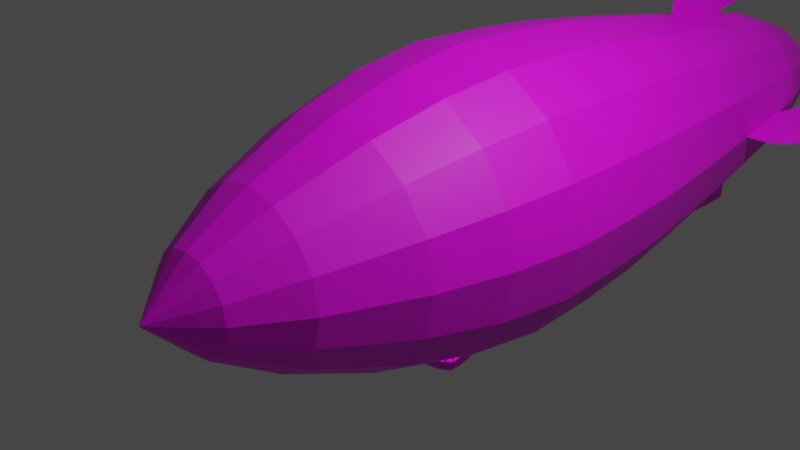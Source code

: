 # Source: blimp.blend  (saved by Blender 2.83.19; exported with 4.5.12 LTS)
import bpy
from mathutils import Matrix  # noqa: F401  (used for matrix-valued properties, if any)

bpy.ops.wm.read_factory_settings(use_empty=True)
scene = bpy.context.scene
scene.name = 'Scene'

# ---- collections
col_collection = bpy.data.collections.new('Collection'); scene.collection.children.link(col_collection)

# ---- images (referenced by path relative to the original .blend; pixels are not part of the script)
import os
ASSET_DIR = os.environ.get("B2B_ASSET_DIR", "")  # directory of the original .blend (textures are referenced by path, not embedded)
HERE = os.path.dirname(os.path.abspath(__file__))  # packed textures are extracted next to this script under _unpacked/

def load_image(name, relpath, width, height, colorspace="sRGB"):
    """Load a texture the original file referenced (path relative to the .blend, or extracted next to this script)."""
    p = next((c for c in (os.path.join(HERE, relpath), os.path.join(ASSET_DIR, relpath)) if relpath and os.path.exists(c)), "")
    if p:
        img = bpy.data.images.load(p, check_existing=True)
        img.name = name
    else:  # same state as the original file: an image datablock whose file is absent (Cycles renders it pink)
        img = bpy.data.images.new(name, width, height)
        img.source = "FILE"
        img.filepath = "//" + (relpath or name)
    img.colorspace_settings.name = colorspace
    return img
img_voxels_png = load_image('Voxels.png', 'Voxels.png', 1024, 1024, 'sRGB')

# ---- materials (node trees are filled in below, after node groups)
mat_flat = bpy.data.materials.new('flat')
mat_flat.use_transparent_shadow = False
mat_emissive = bpy.data.materials.new('emissive')
mat_emissive.use_transparent_shadow = False

# ---- node groups
ng_auto_smooth = bpy.data.node_groups.new('Auto Smooth', 'GeometryNodeTree')
_s = ng_auto_smooth.interface.new_socket(name='Geometry', in_out='OUTPUT', socket_type='NodeSocketGeometry')
_s = ng_auto_smooth.interface.new_socket(name='Geometry', in_out='INPUT', socket_type='NodeSocketGeometry')
_s = ng_auto_smooth.interface.new_socket(name='Angle', in_out='INPUT', socket_type='NodeSocketFloat')
_s.subtype = 'ANGLE'
_s.min_value = 0.0
_s.max_value = 3.142
ng_auto_smooth.is_modifier = True
_N = ng_auto_smooth.nodes; _L = ng_auto_smooth.links
n0 = _N.new('NodeGroupOutput'); n0.name = 'Group Output'; n0.location = (480, -100)
n1 = _N.new('NodeGroupInput'); n1.name = 'Group Input'; n1.location = (-420, -300)
n2 = _N.new('NodeGroupInput'); n2.name = 'Group Input.001'; n2.location = (-60, -100)
n3 = _N.new('GeometryNodeSetShadeSmooth'); n3.name = 'Set Shade Smooth'; n3.location = (120, -100)
n3.domain = 'EDGE'
n4 = _N.new('GeometryNodeSetShadeSmooth'); n4.name = 'Set Shade Smooth.001'; n4.location = (300, -100)
n5 = _N.new('GeometryNodeInputMeshEdgeAngle'); n5.name = 'Edge Angle'; n5.location = (-420, -220)
n6 = _N.new('GeometryNodeInputEdgeSmooth'); n6.name = 'Is Edge Smooth'; n6.location = (-60, -160)
n7 = _N.new('GeometryNodeInputShadeSmooth'); n7.name = 'Is Face Smooth'; n7.location = (-240, -340)
n8 = _N.new('FunctionNodeBooleanMath'); n8.name = 'Boolean Math'; n8.location = (-60, -220)
n9 = _N.new('FunctionNodeCompare'); n9.name = 'Compare'; n9.location = (-240, -180)
n9.operation = 'LESS_EQUAL'
_L.new(n5.outputs[0], n9.inputs[0])
_L.new(n4.outputs[0], n0.inputs[0])
_L.new(n1.outputs[1], n9.inputs[1])
_L.new(n9.outputs[0], n8.inputs[0])
_L.new(n7.outputs[0], n8.inputs[1])
_L.new(n2.outputs[0], n3.inputs[0])
_L.new(n6.outputs[0], n3.inputs[1])
_L.new(n3.outputs[0], n4.inputs[0])
_L.new(n8.outputs[0], n3.inputs[2])
n0.is_active_output = True

# ---- material node trees
mat_flat.use_nodes = True; mat_flat.node_tree.nodes.clear()
_N = mat_flat.node_tree.nodes; _L = mat_flat.node_tree.links
n0 = _N.new('ShaderNodeBsdfPrincipled'); n0.name = 'Principled BSDF'; n0.location = (10, 300)
n0.distribution = 'GGX'
n0.subsurface_method = 'BURLEY'
n0.inputs[3].default_value = 1.45
n0.inputs[27].default_value = (0.0, 0.0, 0.0, 1.0)
n0.inputs[28].default_value = 1.0
n1 = _N.new('ShaderNodeOutputMaterial'); n1.name = 'Material Output'; n1.location = (300, 300)
n2 = _N.new('ShaderNodeTexImage'); n2.name = 'Image Texture'; n2.location = (-416, 215)
n2.image = img_voxels_png
_L.new(n0.outputs[0], n1.inputs[0])
_L.new(n2.outputs[0], n0.inputs[0])
n1.is_active_output = True
mat_emissive.use_nodes = True; mat_emissive.node_tree.nodes.clear()
_N = mat_emissive.node_tree.nodes; _L = mat_emissive.node_tree.links
n0 = _N.new('ShaderNodeOutputMaterial'); n0.name = 'Material Output'; n0.location = (300, 300)
n1 = _N.new('ShaderNodeBsdfPrincipled'); n1.name = 'Principled BSDF'; n1.location = (10, 300)
n1.distribution = 'GGX'
n1.subsurface_method = 'BURLEY'
n1.inputs[3].default_value = 1.45
n1.inputs[28].default_value = 1.0
n2 = _N.new('ShaderNodeTexImage'); n2.name = 'Image Texture'; n2.location = (-502, 205)
n2.image = img_voxels_png
_L.new(n1.outputs[0], n0.inputs[0])
_L.new(n2.outputs[0], n1.inputs[0])
_L.new(n2.outputs[0], n1.inputs[27])
n0.is_active_output = True

# ---- world
world_world = bpy.data.worlds.new('World'); scene.world = world_world
world_world.use_nodes = True; world_world.node_tree.nodes.clear()
_N = world_world.node_tree.nodes; _L = world_world.node_tree.links
n0 = _N.new('ShaderNodeOutputWorld'); n0.name = 'World Output'; n0.location = (300, 300)
n1 = _N.new('ShaderNodeBackground'); n1.name = 'Background'; n1.location = (10, 300)
n1.inputs[0].default_value = (0.05088, 0.05088, 0.05088, 1.0)
_L.new(n1.outputs[0], n0.inputs[0])
n0.is_active_output = True
world_world.color = (0.05088, 0.05088, 0.05088)
world_world.use_sun_shadow = False
world_world.sun_shadow_jitter_overblur = 0.0

# ---- cameras
cam_camera = bpy.data.cameras.new('Camera')
cam_camera.clip_end = 100.0
cam_camera.ortho_scale = 7.314

# ---- lights
light_light = bpy.data.lights.new('Light', 'POINT')
light_light.transmission_factor = 0.0
light_light.energy = 1000.0
light_light.shadow_soft_size = 0.1
light_light.shadow_maximum_resolution = 0.006
light_light.use_absolute_resolution = True

# ---- meshes
me_cylinder_002 = bpy.data.meshes.new('Cylinder.002')
me_cylinder_002.from_pydata([(-1.407e-08, 7.532, 2.452e-07), (1.091e-08, -3.028, -1.076e-08), (-1.435, 2.535, 0.5945), (4.938e-08, -2.5, 0.5289), (-1.286, 4.257, 2.867e-07), (0.2024, -2.5, 0.4886), (0.458, 6.974, 0.458), (0.374, -2.5, 0.374), (-1.413, 3.488, 2.818e-07), (0.4886, -2.5, 0.2024), (-1.553, 2.535, 2.773e-07), (0.5289, -2.5, -1.744e-07), (-0.4922, 4.257, -1.188), (0.4886, -2.5, -0.2024), (0.458, 6.974, -0.458), (0.374, -2.5, -0.374), (0.2479, 6.974, -0.5984), (0.2024, -2.5, -0.4886), (-0.5408, 3.488, -1.306), (1.292e-07, -2.5, -0.5289), (-0.2479, 6.974, -0.5984), (-0.2024, -2.5, -0.4886), (-0.5945, 2.535, -1.435), (-0.374, -2.5, -0.374), (0.4922, 4.257, -1.188), (-0.4886, -2.5, -0.2024), (-0.6477, 6.974, 2.901e-07), (-0.5289, -2.5, -4.827e-08), (-0.5984, 6.974, 0.2479), (-0.4886, -2.5, 0.2024), (-0.458, 6.974, 0.458), (-0.374, -2.5, 0.374), (0.5408, 3.488, -1.306), (-0.2024, -2.5, 0.4886), (-4.533e-08, 1.667, 1.626), (-5.006e-08, 0.8333, 1.659), (-4.252e-08, 0.0, 1.555), (-2.553e-08, -0.8333, 1.334), (9.999e-09, -1.821, 0.9369), (0.3585, -1.821, 0.8656), (0.5106, -0.8333, 1.233), (0.5952, 0.0, 1.437), (0.635, 0.8333, 1.533), (0.6224, 1.667, 1.502), (0.6625, -1.821, 0.6625), (0.9434, -0.8333, 0.9434), (1.1, 0.0, 1.1), (1.173, 0.8333, 1.173), (1.15, 1.667, 1.15), (0.8656, -1.821, 0.3585), (1.233, -0.8333, 0.5106), (1.437, 0.0, 0.5952), (1.533, 0.8333, 0.635), (1.502, 1.667, 0.6224), (0.9369, -1.821, -2.048e-07), (1.334, -0.8333, -2.138e-07), (1.555, 0.0, -2.011e-07), (1.659, 0.8333, -1.682e-07), (1.626, 1.667, -1.229e-07), (0.8656, -1.821, -0.3585), (1.233, -0.8333, -0.5106), (1.437, 0.0, -0.5952), (1.533, 0.8333, -0.635), (1.502, 1.667, -0.6224), (0.6625, -1.821, -0.6625), (0.9434, -0.8333, -0.9434), (1.1, 0.0, -1.1), (1.173, 0.8333, -1.173), (1.15, 1.667, -1.15), (0.3585, -1.821, -0.8656), (0.5106, -0.8333, -1.233), (0.5952, 0.0, -1.437), (0.635, 0.8333, -1.533), (0.6224, 1.667, -1.502), (1.515e-07, -1.821, -0.9369), (1.759e-07, -0.8333, -1.334), (1.923e-07, 0.0, -1.555), (2.005e-07, 0.8333, -1.659), (2.002e-07, 1.667, -1.626), (-0.3585, -1.821, -0.8656), (-0.5106, -0.8333, -1.233), (-0.5952, 0.0, -1.437), (-0.635, 0.8333, -1.533), (-0.6224, 1.667, -1.502), (-0.6625, -1.821, -0.6625), (-0.9434, -0.8333, -0.9434), (-1.1, 0.0, -1.1), (-1.173, 0.8333, -1.173), (-1.15, 1.667, -1.15), (-0.8656, -1.821, -0.3585), (-1.233, -0.8333, -0.5106), (-1.437, 0.0, -0.5952), (-1.533, 0.8333, -0.635), (-1.502, 1.667, -0.6224), (-0.9369, -1.821, 1.858e-08), (-1.334, -0.8333, 1.043e-07), (-1.555, 0.0, 1.697e-07), (-1.659, 0.8333, 2.274e-07), (-1.626, 1.667, 2.648e-07), (-0.8656, -1.821, 0.3585), (-1.233, -0.8333, 0.5106), (-1.437, 0.0, 0.5952), (-1.533, 0.8333, 0.635), (-1.502, 1.667, 0.6224), (-0.6625, -1.821, 0.6625), (-0.9434, -0.8333, 0.9434), (-1.1, 0.0, 1.1), (-1.173, 0.8333, 1.173), (-1.15, 1.667, 1.15), (-0.3585, -1.821, 0.8656), (-0.5106, -0.8333, 1.233), (-0.5952, 0.0, 1.437), (-0.635, 0.8333, 1.533), (-0.6224, 1.667, 1.502), (-6.534e-08, 6.974, 0.6477), (0.2479, 6.974, 0.5984), (0.5945, 2.535, -1.435), (0.5984, 6.974, 0.2479), (0.6477, 6.974, 1.356e-07), (0.5984, 6.974, -0.2479), (0.9095, 4.257, -0.9095), (0.9992, 3.488, -0.9992), (3.246e-08, 6.974, -0.6477), (1.098, 2.535, -1.098), (-0.458, 6.974, -0.458), (-0.5984, 6.974, -0.2479), (0.9095, 4.257, 0.9095), (0.9992, 3.488, 0.9992), (1.098, 2.535, 1.098), (-0.2479, 6.974, 0.5984), (-1.306, 3.488, 0.5408), (-1.188, 4.257, 0.4922), (-1.098, 2.535, 1.098), (-0.9992, 3.488, 0.9992), (-0.9095, 4.257, 0.9095), (0.5945, 2.535, 1.435), (0.5408, 3.488, 1.306), (0.4922, 4.257, 1.188), (1.435, 2.535, 0.5945), (1.306, 3.488, 0.5408), (1.188, 4.257, 0.4922), (1.553, 2.535, -9.311e-08), (1.413, 3.488, -5.514e-08), (1.286, 4.257, -1.998e-08), (1.435, 2.535, -0.5945), (1.306, 3.488, -0.5408), (1.188, 4.257, -0.4922), (1.854e-07, 2.535, -1.553), (1.612e-07, 3.488, -1.413), (1.39e-07, 4.257, -1.286), (-1.098, 2.535, -1.098), (-0.9992, 3.488, -0.9992), (-0.9095, 4.257, -0.9095), (-1.435, 2.535, -0.5945), (-1.306, 3.488, -0.5408), (-1.188, 4.257, -0.4922), (-0.5945, 2.535, 1.435), (-0.5408, 3.488, 1.306), (-0.4922, 4.257, 1.188), (-5.519e-08, 4.257, 1.286), (-5.219e-08, 3.488, 1.413), (-4.913e-08, 2.535, 1.553), (0.6761, 6.1, 0.6761), (-6.574e-08, 6.1, 0.9561), (0.6761, 6.1, -0.6761), (0.3659, 6.1, -0.8833), (-0.3659, 6.1, -0.8833), (-0.9561, 6.1, 2.969e-07), (-0.8833, 6.1, 0.3659), (-0.6761, 6.1, 0.6761), (0.3659, 6.1, 0.8833), (0.8833, 6.1, 0.3659), (0.9561, 6.1, 6.891e-08), (0.8833, 6.1, -0.3659), (7.863e-08, 6.1, -0.9561), (-0.6761, 6.1, -0.6761), (-0.8833, 6.1, -0.3659), (-0.3659, 6.1, 0.8833), (-6.046e-08, 5.179, 1.121), (0.7928, 5.179, 0.7928), (0.7928, 5.179, -0.7928), (0.4291, 5.179, -1.036), (-0.4291, 5.179, -1.036), (-1.121, 5.179, 2.918e-07), (-1.036, 5.179, 0.4291), (-0.7928, 5.179, 0.7928), (0.4291, 5.179, 1.036), (1.036, 5.179, 0.4291), (1.121, 5.179, 2.447e-08), (1.036, 5.179, -0.4291), (1.088e-07, 5.179, -1.121), (-0.7928, 5.179, -0.7928), (-1.036, 5.179, -0.4291), (-0.4291, 5.179, 1.036)], [], [(0, 114, 115), (1, 5, 3), (38, 3, 5, 39), (0, 115, 6), (1, 7, 5), (39, 5, 7, 44), (0, 6, 117), (1, 9, 7), (44, 7, 9, 49), (0, 117, 118), (1, 11, 9), (49, 9, 11, 54), (0, 118, 119), (1, 13, 11), (54, 11, 13, 59), (0, 119, 14), (1, 15, 13), (59, 13, 15, 64), (0, 14, 16), (1, 17, 15), (64, 15, 17, 69), (0, 16, 122), (1, 19, 17), (69, 17, 19, 74), (0, 122, 20), (1, 21, 19), (74, 19, 21, 79), (0, 20, 124), (1, 23, 21), (79, 21, 23, 84), (0, 124, 125), (1, 25, 23), (84, 23, 25, 89), (0, 125, 26), (1, 27, 25), (89, 25, 27, 94), (0, 26, 28), (1, 29, 27), (94, 27, 29, 99), (0, 28, 30), (1, 31, 29), (99, 29, 31, 104), (0, 30, 129), (1, 33, 31), (104, 31, 33, 109), (0, 129, 114), (1, 3, 33), (109, 33, 3, 38), (156, 113, 34, 161), (113, 112, 35, 34), (112, 111, 36, 35), (111, 110, 37, 36), (110, 109, 38, 37), (132, 108, 113, 156), (108, 107, 112, 113), (107, 106, 111, 112), (106, 105, 110, 111), (105, 104, 109, 110), (2, 103, 108, 132), (103, 102, 107, 108), (102, 101, 106, 107), (101, 100, 105, 106), (100, 99, 104, 105), (10, 98, 103, 2), (98, 97, 102, 103), (97, 96, 101, 102), (96, 95, 100, 101), (95, 94, 99, 100), (153, 93, 98, 10), (93, 92, 97, 98), (92, 91, 96, 97), (91, 90, 95, 96), (90, 89, 94, 95), (150, 88, 93, 153), (88, 87, 92, 93), (87, 86, 91, 92), (86, 85, 90, 91), (85, 84, 89, 90), (22, 83, 88, 150), (83, 82, 87, 88), (82, 81, 86, 87), (81, 80, 85, 86), (80, 79, 84, 85), (147, 78, 83, 22), (78, 77, 82, 83), (77, 76, 81, 82), (76, 75, 80, 81), (75, 74, 79, 80), (116, 73, 78, 147), (73, 72, 77, 78), (72, 71, 76, 77), (71, 70, 75, 76), (70, 69, 74, 75), (123, 68, 73, 116), (68, 67, 72, 73), (67, 66, 71, 72), (66, 65, 70, 71), (65, 64, 69, 70), (144, 63, 68, 123), (63, 62, 67, 68), (62, 61, 66, 67), (61, 60, 65, 66), (60, 59, 64, 65), (141, 58, 63, 144), (58, 57, 62, 63), (57, 56, 61, 62), (56, 55, 60, 61), (55, 54, 59, 60), (138, 53, 58, 141), (53, 52, 57, 58), (52, 51, 56, 57), (51, 50, 55, 56), (50, 49, 54, 55), (128, 48, 53, 138), (48, 47, 52, 53), (47, 46, 51, 52), (46, 45, 50, 51), (45, 44, 49, 50), (135, 43, 48, 128), (43, 42, 47, 48), (42, 41, 46, 47), (41, 40, 45, 46), (40, 39, 44, 45), (161, 34, 43, 135), (34, 35, 42, 43), (35, 36, 41, 42), (36, 37, 40, 41), (37, 38, 39, 40), (189, 146, 120, 180), (142, 141, 144, 145), (143, 142, 145, 146), (188, 143, 146, 189), (139, 138, 141, 142), (140, 139, 142, 143), (187, 140, 143, 188), (127, 128, 138, 139), (126, 127, 139, 140), (179, 126, 140, 187), (136, 135, 128, 127), (137, 136, 127, 126), (186, 137, 126, 179), (160, 161, 135, 136), (159, 160, 136, 137), (178, 159, 137, 186), (146, 145, 121, 120), (145, 144, 123, 121), (180, 120, 24, 181), (120, 121, 32, 24), (121, 123, 116, 32), (181, 24, 149, 190), (24, 32, 148, 149), (32, 116, 147, 148), (190, 149, 12, 182), (149, 148, 18, 12), (148, 147, 22, 18), (182, 12, 152, 191), (12, 18, 151, 152), (18, 22, 150, 151), (191, 152, 155, 192), (152, 151, 154, 155), (151, 150, 153, 154), (192, 155, 4, 183), (155, 154, 8, 4), (154, 153, 10, 8), (183, 4, 131, 184), (4, 8, 130, 131), (8, 10, 2, 130), (184, 131, 134, 185), (131, 130, 133, 134), (130, 2, 132, 133), (185, 134, 158, 193), (134, 133, 157, 158), (133, 132, 156, 157), (193, 158, 159, 178), (158, 157, 160, 159), (157, 156, 161, 160), (129, 177, 163, 114), (30, 169, 177, 129), (28, 168, 169, 30), (26, 167, 168, 28), (125, 176, 167, 26), (124, 175, 176, 125), (20, 166, 175, 124), (122, 174, 166, 20), (16, 165, 174, 122), (14, 164, 165, 16), (114, 163, 170, 115), (115, 170, 162, 6), (6, 162, 171, 117), (117, 171, 172, 118), (118, 172, 173, 119), (119, 173, 164, 14), (177, 193, 178, 163), (169, 185, 193, 177), (168, 184, 185, 169), (167, 183, 184, 168), (176, 192, 183, 167), (175, 191, 192, 176), (166, 182, 191, 175), (174, 190, 182, 166), (165, 181, 190, 174), (164, 180, 181, 165), (163, 178, 186, 170), (170, 186, 179, 162), (162, 179, 187, 171), (171, 187, 188, 172), (172, 188, 189, 173), (173, 189, 180, 164)])
_uv = me_cylinder_002.uv_layers.new(name='UVMap')
_uv.uv.foreach_set('vector', [0.342, 0.4407, 0.342, 0.4407, 0.342, 0.4407, 0.342, 0.4407, 0.342, 0.4407, 0.342, 0.4407, 0.342, 0.4407, 0.342, 0.4407, 0.342, 0.4407, 0.342, 0.4407, 0.342, 0.4407, 0.342, 0.4407, 0.342, 0.4407, 0.342, 0.4407, 0.342, 0.4407, 0.342, 0.4407, 0.342, 0.4407, 0.342, 0.4407, 0.342, 0.4407, 0.342, 0.4407, 0.342, 0.4407, 0.342, 0.4407, 0.342, 0.4407, 0.342, 0.4407, 0.342, 0.4407, 0.342, 0.4407, 0.342, 0.4407, 0.342, 0.4407, 0.342, 0.4407, 0.342, 0.4407, 0.342, 0.4407, 0.342, 0.4407, 0.342, 0.4407, 0.342, 0.4407, 0.342, 0.4407, 0.342, 0.4407, 0.342, 0.4407, 0.342, 0.4407, 0.342, 0.4407, 0.342, 0.4407, 0.342, 0.4407, 0.342, 0.4407, 0.342, 0.4407, 0.342, 0.4407, 0.342, 0.4407, 0.342, 0.4407, 0.342, 0.4407, 0.342, 0.4407, 0.342, 0.4407, 0.342, 0.4407, 0.342, 0.4407, 0.342, 0.4407, 0.342, 0.4407, 0.342, 0.4407, 0.342, 0.4407, 0.342, 0.4407, 0.342, 0.4407, 0.342, 0.4407, 0.342, 0.4407, 0.342, 0.4407, 0.342, 0.4407, 0.342, 0.4407, 0.342, 0.4407, 0.342, 0.4407, 0.342, 0.4407, 0.342, 0.4407, 0.342, 0.4407, 0.342, 0.4407, 0.342, 0.4407, 0.342, 0.4407, 0.342, 0.4407, 0.342, 0.4407, 0.342, 0.4407, 0.342, 0.4407, 0.342, 0.4407, 0.342, 0.4407, 0.342, 0.4407, 0.342, 0.4407, 0.342, 0.4407, 0.342, 0.4407, 0.342, 0.4407, 0.342, 0.4407, 0.342, 0.4407, 0.342, 0.4407, 0.342, 0.4407, 0.342, 0.4407, 0.342, 0.4407, 0.342, 0.4407, 0.342, 0.4407, 0.342, 0.4407, 0.342, 0.4407, 0.342, 0.4407, 0.342, 0.4407, 0.342, 0.4407, 0.342, 0.4407, 0.342, 0.4407, 0.342, 0.4407, 0.342, 0.4407, 0.342, 0.4407, 0.342, 0.4407, 0.342, 0.4407, 0.342, 0.4407, 0.342, 0.4407, 0.342, 0.4407, 0.342, 0.4407, 0.342, 0.4407, 0.342, 0.4407, 0.342, 0.4407, 0.342, 0.4407, 0.342, 0.4407, 0.342, 0.4407, 0.342, 0.4407, 0.342, 0.4407, 0.342, 0.4407, 0.342, 0.4407, 0.342, 0.4407, 0.342, 0.4407, 0.342, 0.4407, 0.342, 0.4407, 0.342, 0.4407, 0.342, 0.4407, 0.342, 0.4407, 0.342, 0.4407, 0.342, 0.4407, 0.342, 0.4407, 0.342, 0.4407, 0.342, 0.4407, 0.342, 0.4407, 0.342, 0.4407, 0.342, 0.4407, 0.342, 0.4407, 0.342, 0.4407, 0.342, 0.4407, 0.342, 0.4407, 0.342, 0.4407, 0.342, 0.4407, 0.342, 0.4407, 0.342, 0.4407, 0.342, 0.4407, 0.342, 0.4407, 0.342, 0.4407, 0.342, 0.4407, 0.342, 0.4407, 0.342, 0.4407, 0.342, 0.4407, 0.342, 0.4407, 0.342, 0.4407, 0.342, 0.4407, 0.342, 0.4407, 0.342, 0.4407, 0.342, 0.4407, 0.342, 0.4407, 0.342, 0.4407, 0.342, 0.4407, 0.342, 0.4407, 0.342, 0.4407, 0.342, 0.4407, 0.342, 0.4407, 0.342, 0.4407, 0.342, 0.4407, 0.342, 0.4407, 0.342, 0.4407, 0.342, 0.4407, 0.342, 0.4407, 0.342, 0.4407, 0.342, 0.4407, 0.342, 0.4407, 0.342, 0.4407, 0.342, 0.4407, 0.342, 0.4407, 0.342, 0.4407, 0.342, 0.4407, 0.342, 0.4407, 0.342, 0.4407, 0.342, 0.4407, 0.342, 0.4407, 0.342, 0.4407, 0.342, 0.4407, 0.342, 0.4407, 0.342, 0.4407, 0.342, 0.4407, 0.342, 0.4407, 0.342, 0.4407, 0.342, 0.4407, 0.342, 0.4407, 0.342, 0.4407, 0.342, 0.4407, 0.342, 0.4407, 0.342, 0.4407, 0.342, 0.4407, 0.342, 0.4407, 0.342, 0.4407, 0.342, 0.4407, 0.342, 0.4407, 0.342, 0.4407, 0.342, 0.4407, 0.342, 0.4407, 0.342, 0.4407, 0.342, 0.4407, 0.342, 0.4407, 0.342, 0.4407, 0.342, 0.4407, 0.342, 0.4407, 0.342, 0.4407, 0.342, 0.4407, 0.342, 0.4407, 0.342, 0.4407, 0.342, 0.4407, 0.342, 0.4407, 0.342, 0.4407, 0.342, 0.4407, 0.342, 0.4407, 0.342, 0.4407, 0.342, 0.4407, 0.342, 0.4407, 0.342, 0.4407, 0.342, 0.4407, 0.342, 0.4407, 0.342, 0.4407, 0.342, 0.4407, 0.342, 0.4407, 0.342, 0.4407, 0.342, 0.4407, 0.342, 0.4407, 0.342, 0.4407, 0.342, 0.4407, 0.342, 0.4407, 0.342, 0.4407, 0.342, 0.4407, 0.342, 0.4407, 0.342, 0.4407, 0.342, 0.4407, 0.342, 0.4407, 0.342, 0.4407, 0.342, 0.4407, 0.342, 0.4407, 0.342, 0.4407, 0.342, 0.4407, 0.342, 0.4407, 0.342, 0.4407, 0.342, 0.4407, 0.342, 0.4407, 0.342, 0.4407, 0.342, 0.4407, 0.342, 0.4407, 0.342, 0.4407, 0.342, 0.4407, 0.342, 0.4407, 0.342, 0.4407, 0.342, 0.4407, 0.342, 0.4407, 0.342, 0.4407, 0.342, 0.4407, 0.342, 0.4407, 0.342, 0.4407, 0.342, 0.4407, 0.342, 0.4407, 0.342, 0.4407, 0.342, 0.4407, 0.342, 0.4407, 0.342, 0.4407, 0.342, 0.4407, 0.342, 0.4407, 0.342, 0.4407, 0.342, 0.4407, 0.342, 0.4407, 0.342, 0.4407, 0.342, 0.4407, 0.342, 0.4407, 0.342, 0.4407, 0.342, 0.4407, 0.342, 0.4407, 0.342, 0.4407, 0.342, 0.4407, 0.342, 0.4407, 0.342, 0.4407, 0.342, 0.4407, 0.342, 0.4407, 0.342, 0.4407, 0.342, 0.4407, 0.342, 0.4407, 0.342, 0.4407, 0.342, 0.4407, 0.342, 0.4407, 0.342, 0.4407, 0.342, 0.4407, 0.342, 0.4407, 0.342, 0.4407, 0.342, 0.4407, 0.342, 0.4407, 0.342, 0.4407, 0.342, 0.4407, 0.342, 0.4407, 0.342, 0.4407, 0.342, 0.4407, 0.342, 0.4407, 0.342, 0.4407, 0.342, 0.4407, 0.342, 0.4407, 0.342, 0.4407, 0.342, 0.4407, 0.342, 0.4407, 0.342, 0.4407, 0.342, 0.4407, 0.342, 0.4407, 0.342, 0.4407, 0.342, 0.4407, 0.342, 0.4407, 0.342, 0.4407, 0.342, 0.4407, 0.342, 0.4407, 0.342, 0.4407, 0.342, 0.4407, 0.342, 0.4407, 0.342, 0.4407, 0.342, 0.4407, 0.342, 0.4407, 0.342, 0.4407, 0.342, 0.4407, 0.342, 0.4407, 0.342, 0.4407, 0.342, 0.4407, 0.342, 0.4407, 0.342, 0.4407, 0.342, 0.4407, 0.342, 0.4407, 0.342, 0.4407, 0.342, 0.4407, 0.342, 0.4407, 0.342, 0.4407, 0.342, 0.4407, 0.342, 0.4407, 0.342, 0.4407, 0.342, 0.4407, 0.342, 0.4407, 0.342, 0.4407, 0.342, 0.4407, 0.342, 0.4407, 0.342, 0.4407, 0.342, 0.4407, 0.342, 0.4407, 0.342, 0.4407, 0.342, 0.4407, 0.342, 0.4407, 0.342, 0.4407, 0.342, 0.4407, 0.342, 0.4407, 0.342, 0.4407, 0.342, 0.4407, 0.342, 0.4407, 0.342, 0.4407, 0.342, 0.4407, 0.342, 0.4407, 0.342, 0.4407, 0.342, 0.4407, 0.342, 0.4407, 0.342, 0.4407, 0.342, 0.4407, 0.342, 0.4407, 0.342, 0.4407, 0.342, 0.4407, 0.342, 0.4407, 0.342, 0.4407, 0.342, 0.4407, 0.342, 0.4407, 0.342, 0.4407, 0.342, 0.4407, 0.342, 0.4407, 0.342, 0.4407, 0.342, 0.4407, 0.342, 0.4407, 0.342, 0.4407, 0.342, 0.4407, 0.342, 0.4407, 0.342, 0.4407, 0.342, 0.4407, 0.342, 0.4407, 0.342, 0.4407, 0.342, 0.4407, 0.342, 0.4407, 0.342, 0.4407, 0.342, 0.4407, 0.342, 0.4407, 0.342, 0.4407, 0.342, 0.4407, 0.342, 0.4407, 0.342, 0.4407, 0.342, 0.4407, 0.342, 0.4407, 0.342, 0.4407, 0.342, 0.4407, 0.342, 0.4407, 0.342, 0.4407, 0.342, 0.4407, 0.342, 0.4407, 0.342, 0.4407, 0.342, 0.4407, 0.342, 0.4407, 0.342, 0.4407, 0.342, 0.4407, 0.342, 0.4407, 0.342, 0.4407, 0.342, 0.4407, 0.342, 0.4407, 0.342, 0.4407, 0.342, 0.4407, 0.342, 0.4407, 0.342, 0.4407, 0.342, 0.4407, 0.342, 0.4407, 0.342, 0.4407, 0.342, 0.4407, 0.342, 0.4407, 0.342, 0.4407, 0.342, 0.4407, 0.342, 0.4407, 0.342, 0.4407, 0.342, 0.4407, 0.342, 0.4407, 0.342, 0.4407, 0.342, 0.4407, 0.342, 0.4407, 0.342, 0.4407, 0.342, 0.4407, 0.342, 0.4407, 0.342, 0.4407, 0.342, 0.4407, 0.342, 0.4407, 0.342, 0.4407, 0.342, 0.4407, 0.342, 0.4407, 0.342, 0.4407, 0.342, 0.4407, 0.342, 0.4407, 0.342, 0.4407, 0.342, 0.4407, 0.342, 0.4407, 0.342, 0.4407, 0.342, 0.4407, 0.342, 0.4407, 0.342, 0.4407, 0.342, 0.4407, 0.342, 0.4407, 0.342, 0.4407, 0.342, 0.4407, 0.342, 0.4407, 0.342, 0.4407, 0.342, 0.4407, 0.342, 0.4407, 0.342, 0.4407, 0.342, 0.4407, 0.342, 0.4407, 0.342, 0.4407, 0.342, 0.4407, 0.342, 0.4407, 0.342, 0.4407, 0.342, 0.4407, 0.342, 0.4407, 0.342, 0.4407, 0.342, 0.4407, 0.342, 0.4407, 0.342, 0.4407, 0.342, 0.4407, 0.342, 0.4407, 0.342, 0.4407, 0.342, 0.4407, 0.342, 0.4407, 0.342, 0.4407, 0.342, 0.4407, 0.342, 0.4407, 0.342, 0.4407, 0.342, 0.4407, 0.342, 0.4407, 0.342, 0.4407, 0.342, 0.4407, 0.342, 0.4407, 0.342, 0.4407, 0.342, 0.4407, 0.342, 0.4407, 0.342, 0.4407, 0.342, 0.4407, 0.342, 0.4407, 0.342, 0.4407, 0.342, 0.4407, 0.342, 0.4407, 0.342, 0.4407, 0.342, 0.4407, 0.342, 0.4407, 0.342, 0.4407, 0.342, 0.4407, 0.342, 0.4407, 0.342, 0.4407, 0.342, 0.4407, 0.342, 0.4407, 0.342, 0.4407, 0.342, 0.4407, 0.342, 0.4407, 0.342, 0.4407, 0.342, 0.4407, 0.342, 0.4407, 0.342, 0.4407, 0.342, 0.4407, 0.342, 0.4407, 0.342, 0.4407, 0.342, 0.4407, 0.342, 0.4407, 0.342, 0.4407, 0.342, 0.4407, 0.342, 0.4407, 0.342, 0.4407, 0.342, 0.4407, 0.342, 0.4407, 0.342, 0.4407, 0.342, 0.4407, 0.342, 0.4407, 0.342, 0.4407, 0.342, 0.4407, 0.342, 0.4407, 0.342, 0.4407, 0.342, 0.4407, 0.342, 0.4407, 0.342, 0.4407, 0.342, 0.4407, 0.342, 0.4407, 0.342, 0.4407, 0.342, 0.4407, 0.342, 0.4407, 0.342, 0.4407, 0.342, 0.4407, 0.342, 0.4407, 0.342, 0.4407, 0.342, 0.4407, 0.342, 0.4407, 0.342, 0.4407, 0.342, 0.4407, 0.342, 0.4407, 0.342, 0.4407, 0.342, 0.4407, 0.342, 0.4407, 0.342, 0.4407, 0.342, 0.4407, 0.342, 0.4407, 0.342, 0.4407, 0.342, 0.4407, 0.342, 0.4407, 0.342, 0.4407, 0.342, 0.4407, 0.342, 0.4407, 0.342, 0.4407, 0.342, 0.4407, 0.342, 0.4407, 0.342, 0.4407, 0.342, 0.4407, 0.342, 0.4407, 0.342, 0.4407, 0.342, 0.4407, 0.342, 0.4407, 0.342, 0.4407, 0.342, 0.4407, 0.342, 0.4407, 0.342, 0.4407, 0.342, 0.4407, 0.342, 0.4407, 0.342, 0.4407, 0.342, 0.4407, 0.342, 0.4407, 0.342, 0.4407, 0.342, 0.4407, 0.342, 0.4407, 0.342, 0.4407, 0.342, 0.4407, 0.342, 0.4407, 0.342, 0.4407, 0.342, 0.4407, 0.342, 0.4407, 0.342, 0.4407, 0.342, 0.4407, 0.342, 0.4407, 0.342, 0.4407, 0.342, 0.4407, 0.342, 0.4407, 0.342, 0.4407, 0.342, 0.4407, 0.342, 0.4407, 0.342, 0.4407, 0.342, 0.4407, 0.342, 0.4407, 0.342, 0.4407, 0.342, 0.4407, 0.342, 0.4407, 0.342, 0.4407, 0.342, 0.4407, 0.342, 0.4407, 0.342, 0.4407, 0.342, 0.4407, 0.342, 0.4407, 0.342, 0.4407, 0.342, 0.4407, 0.342, 0.4407, 0.342, 0.4407, 0.342, 0.4407, 0.342, 0.4407, 0.342, 0.4407, 0.342, 0.4407, 0.342, 0.4407, 0.342, 0.4407, 0.342, 0.4407, 0.342, 0.4407, 0.342, 0.4407, 0.342, 0.4407, 0.342, 0.4407, 0.342, 0.4407, 0.342, 0.4407, 0.342, 0.4407, 0.342, 0.4407, 0.342, 0.4407, 0.342, 0.4407, 0.342, 0.4407, 0.342, 0.4407, 0.342, 0.4407, 0.342, 0.4407, 0.342, 0.4407, 0.342, 0.4407, 0.342, 0.4407, 0.342, 0.4407, 0.342, 0.4407, 0.342, 0.4407, 0.342, 0.4407, 0.342, 0.4407, 0.342, 0.4407, 0.342, 0.4407, 0.342, 0.4407, 0.342, 0.4407, 0.342, 0.4407, 0.342, 0.4407, 0.342, 0.4407, 0.342, 0.4407, 0.342, 0.4407, 0.342, 0.4407, 0.342, 0.4407, 0.342, 0.4407, 0.342, 0.4407, 0.342, 0.4407, 0.342, 0.4407, 0.342, 0.4407, 0.342, 0.4407, 0.342, 0.4407, 0.342, 0.4407, 0.342, 0.4407, 0.342, 0.4407, 0.342, 0.4407, 0.342, 0.4407, 0.342, 0.4407, 0.342, 0.4407, 0.342, 0.4407, 0.342, 0.4407, 0.342, 0.4407, 0.342, 0.4407, 0.342, 0.4407, 0.342, 0.4407, 0.342, 0.4407, 0.342, 0.4407, 0.342, 0.4407, 0.342, 0.4407, 0.342, 0.4407, 0.342, 0.4407, 0.342, 0.4407, 0.342, 0.4407, 0.342, 0.4407, 0.342, 0.4407, 0.342, 0.4407, 0.342, 0.4407, 0.342, 0.4407, 0.342, 0.4407, 0.342, 0.4407, 0.342, 0.4407, 0.342, 0.4407, 0.342, 0.4407, 0.342, 0.4407, 0.342, 0.4407, 0.342, 0.4407, 0.342, 0.4407, 0.342, 0.4407, 0.342, 0.4407, 0.342, 0.4407, 0.342, 0.4407, 0.342, 0.4407, 0.342, 0.4407, 0.342, 0.4407, 0.342, 0.4407, 0.342, 0.4407, 0.342, 0.4407, 0.342, 0.4407, 0.342, 0.4407, 0.342, 0.4407, 0.342, 0.4407, 0.342, 0.4407, 0.342, 0.4407, 0.342, 0.4407, 0.342, 0.4407, 0.342, 0.4407, 0.342, 0.4407, 0.342, 0.4407, 0.342, 0.4407, 0.342, 0.4407, 0.342, 0.4407, 0.342, 0.4407, 0.342, 0.4407, 0.342, 0.4407, 0.342, 0.4407, 0.342, 0.4407, 0.342, 0.4407, 0.342, 0.4407, 0.342, 0.4407, 0.342, 0.4407, 0.342, 0.4407, 0.342, 0.4407, 0.342, 0.4407, 0.342, 0.4407, 0.342, 0.4407, 0.342, 0.4407, 0.342, 0.4407, 0.342, 0.4407, 0.342, 0.4407, 0.342, 0.4407, 0.342, 0.4407, 0.342, 0.4407, 0.342, 0.4407, 0.342, 0.4407, 0.342, 0.4407, 0.342, 0.4407, 0.342, 0.4407, 0.342, 0.4407, 0.342, 0.4407, 0.342, 0.4407, 0.342, 0.4407, 0.342, 0.4407, 0.342, 0.4407, 0.342, 0.4407, 0.342, 0.4407, 0.342, 0.4407, 0.342, 0.4407, 0.342, 0.4407, 0.342, 0.4407, 0.342, 0.4407, 0.342, 0.4407, 0.342, 0.4407, 0.342, 0.4407, 0.342, 0.4407, 0.342, 0.4407, 0.342, 0.4407, 0.342, 0.4407, 0.342, 0.4407, 0.342, 0.4407, 0.342, 0.4407, 0.342, 0.4407, 0.342, 0.4407, 0.342, 0.4407, 0.342, 0.4407, 0.342, 0.4407, 0.342, 0.4407, 0.342, 0.4407, 0.342, 0.4407, 0.342, 0.4407, 0.342, 0.4407, 0.342, 0.4407, 0.342, 0.4407, 0.342, 0.4407, 0.342, 0.4407, 0.342, 0.4407, 0.342, 0.4407, 0.342, 0.4407, 0.342, 0.4407, 0.342, 0.4407, 0.342, 0.4407, 0.342, 0.4407, 0.342, 0.4407, 0.342, 0.4407, 0.342, 0.4407, 0.342, 0.4407, 0.342, 0.4407, 0.342, 0.4407, 0.342, 0.4407, 0.342, 0.4407, 0.342, 0.4407, 0.342, 0.4407, 0.342, 0.4407, 0.342, 0.4407, 0.342, 0.4407, 0.342, 0.4407, 0.342, 0.4407, 0.342, 0.4407, 0.342, 0.4407, 0.342, 0.4407, 0.342, 0.4407, 0.342, 0.4407, 0.342, 0.4407, 0.342, 0.4407, 0.342, 0.4407, 0.342, 0.4407])
me_cylinder_002.materials.append(mat_flat)
me_cylinder_002.use_remesh_fix_poles = True
me_cylinder_002.use_remesh_preserve_attributes = False
me_cylinder_002.use_mirror_vertex_groups = False
me_cylinder_002.update()
me_cylinder_003 = bpy.data.meshes.new('Cylinder.003')
me_cylinder_003.from_pydata([(-0.2384, 0.6377, -1.961), (-0.3036, 0.6176, -1.363), (-0.1902, 0.9496, -1.964), (-0.2357, 1.02, -1.363), (0.2509, 0.5665, -1.952), (0.2997, 0.5346, -1.363), (0.1944, 0.9496, -1.964), (0.2353, 1.02, -1.363), (0.1301, 1.043, -1.964), (0.008294, 1.095, -1.965), (-0.1259, 1.043, -1.964), (-0.157, 1.135, -1.363), (0.02347, 1.22, -1.36), (0.1566, 1.135, -1.363), (-0.1366, 0.4544, -1.958), (0.0001364, 0.4234, -1.958), (0.1369, 0.4544, -1.958), (0.1648, 0.3873, -1.363), (-0.0001725, 0.35, -1.363), (-0.1652, 0.3873, -1.363), (-0.2199, 0.8116, -1.976), (-0.2696, 0.8189, -1.363), (0.2266, 0.7736, -1.976), (0.2771, 0.7724, -1.363), (0.1607, 0.761, -1.363), (-0.0001725, 0.7984, -1.363), (-0.1611, 0.761, -1.363), (-0.1445, 0.7624, -2.042), (2.095e-07, 0.796, -2.064), (0.1445, 0.7624, -2.042), (-0.2725, 0.6336, -1.856), (-0.2116, 0.9951, -1.856), (0.2116, 0.9951, -1.856), (0.2803, 0.5519, -1.856), (0.1482, 0.4267, -1.856), (2.086e-07, 0.3932, -1.856), (-0.1482, 0.4267, -1.856), (-0.1408, 1.098, -1.856), (0.02124, 1.175, -1.854), (0.1408, 1.098, -1.856), (0.2491, 0.7727, -1.856), (-0.242, 0.8144, -1.856), (-0.2725, 0.6336, -1.72), (-0.2116, 0.9951, -1.72), (0.2116, 0.9951, -1.72), (0.2803, 0.5519, -1.72), (0.1482, 0.4267, -1.72), (2.086e-07, 0.3932, -1.72), (-0.1482, 0.4267, -1.72), (-0.1408, 1.098, -1.72), (0.02124, 1.175, -1.718), (0.1408, 1.098, -1.72), (0.2491, 0.7727, -1.72), (-0.242, 0.8144, -1.72), (-0.06193, 1.089, -1.964), (-0.07856, 1.191, -1.363), (-0.06823, 0.4389, -1.958), (-0.08267, 0.3686, -1.363), (-0.07226, 0.7792, -2.053), (-0.08062, 0.7797, -1.363), (-0.07042, 1.148, -1.856), (-0.07411, 0.41, -1.856), (-0.07042, 1.148, -1.72), (-0.07411, 0.41, -1.72), (0.06611, 1.089, -1.964), (0.07822, 1.191, -1.363), (0.0685, 0.4389, -1.958), (0.08233, 0.3686, -1.363), (0.07226, 0.7792, -2.053), (0.08027, 0.7797, -1.363), (0.07042, 1.148, -1.856), (0.07411, 0.41, -1.856), (0.07042, 1.148, -1.72), (0.07411, 0.41, -1.72), (-0.2116, 0.9951, -1.788), (0.2116, 0.9951, -1.788), (0.2803, 0.5519, -1.788), (0.1482, 0.4267, -1.788), (2.086e-07, 0.3932, -1.788), (-0.1482, 0.4267, -1.788), (-0.1408, 1.098, -1.788), (0.02124, 1.175, -1.786), (0.1408, 1.098, -1.788), (0.2491, 0.7727, -1.788), (-0.242, 0.8144, -1.788), (-0.2725, 0.6336, -1.788), (-0.07411, 0.41, -1.788), (-0.07042, 1.148, -1.788), (0.07411, 0.41, -1.788), (0.07042, 1.148, -1.788), (0.196, 1.077, -1.363), (0.2007, 0.5113, -1.958), (0.1623, 0.9964, -1.964), (0.2419, 0.456, -1.363), (0.2189, 0.7667, -1.363), (0.1968, 0.7675, -2.016), (0.2174, 0.4884, -1.856), (0.1762, 1.047, -1.856), (0.2174, 0.4884, -1.72), (0.1762, 1.047, -1.72), (0.1762, 1.047, -1.788), (0.2174, 0.4884, -1.788), (-0.1581, 0.9964, -1.964), (-0.2344, 0.5025, -1.363), (-0.1963, 1.077, -1.363), (-0.2033, 0.5467, -1.961), (-0.1933, 0.7884, -2.016), (-0.2153, 0.7899, -1.363), (-0.1762, 1.047, -1.856), (-0.2104, 0.5302, -1.856), (-0.1762, 1.047, -1.72), (-0.2104, 0.5302, -1.72), (-0.2104, 0.5302, -1.788), (-0.1762, 1.047, -1.788), (-0.08679, 0.4128, -1.775), (-0.08679, 0.4128, -1.733), (-0.1355, 0.4239, -1.733), (-0.1355, 0.4239, -1.775), (0.06143, 0.4071, -1.775), (0.06143, 0.4071, -1.733), (0.01268, 0.3961, -1.733), (0.01268, 0.3961, -1.775), (0.2077, 0.4798, -1.775), (0.2077, 0.4798, -1.733), (0.1579, 0.4354, -1.733), (0.1579, 0.4354, -1.775), (-0.01268, 0.3961, -1.775), (-0.01268, 0.3961, -1.733), (-0.06143, 0.4071, -1.733), (-0.06143, 0.4071, -1.775), (0.1355, 0.4239, -1.775), (0.1355, 0.4239, -1.733), (0.08679, 0.4128, -1.733), (0.08679, 0.4128, -1.775), (0.1355, 0.4239, -1.843), (0.1355, 0.4239, -1.801), (0.08679, 0.4128, -1.801), (0.08679, 0.4128, -1.843), (-0.01268, 0.3961, -1.843), (-0.01268, 0.3961, -1.801), (-0.06143, 0.4071, -1.801), (-0.06143, 0.4071, -1.843), (0.2077, 0.4798, -1.843), (0.2077, 0.4798, -1.801), (0.1579, 0.4354, -1.801), (0.1579, 0.4354, -1.843), (0.06143, 0.4071, -1.843), (0.06143, 0.4071, -1.801), (0.01268, 0.3961, -1.801), (0.01268, 0.3961, -1.843), (-0.08679, 0.4128, -1.843), (-0.08679, 0.4128, -1.801), (-0.1355, 0.4239, -1.801), (-0.1355, 0.4239, -1.843), (0.2769, 0.5415, -1.843), (0.2769, 0.5415, -1.801), (0.2271, 0.4971, -1.801), (0.2271, 0.4971, -1.843), (0.2727, 0.5433, -1.775), (0.2727, 0.5433, -1.733), (0.2271, 0.4971, -1.733), (0.2271, 0.4971, -1.775), (-0.08922, 0.4227, -1.733), (-0.08922, 0.4227, -1.775), (-0.138, 0.4337, -1.775), (-0.138, 0.4337, -1.733), (0.059, 0.4169, -1.733), (0.059, 0.4169, -1.775), (0.01025, 0.4059, -1.775), (0.01025, 0.4059, -1.733), (0.2053, 0.4896, -1.733), (0.2053, 0.4896, -1.775), (0.1555, 0.4452, -1.775), (0.1555, 0.4452, -1.733), (-0.01511, 0.4059, -1.733), (-0.01511, 0.4059, -1.775), (-0.06386, 0.4169, -1.775), (-0.06386, 0.4169, -1.733), (0.1331, 0.4337, -1.733), (0.1331, 0.4337, -1.775), (0.08436, 0.4227, -1.775), (0.08436, 0.4227, -1.733), (0.1331, 0.4337, -1.801), (0.1331, 0.4337, -1.843), (0.08436, 0.4227, -1.843), (0.08436, 0.4227, -1.801), (-0.01511, 0.4059, -1.801), (-0.01511, 0.4059, -1.843), (-0.06386, 0.4169, -1.843), (-0.06386, 0.4169, -1.801), (0.2053, 0.4896, -1.801), (0.2053, 0.4896, -1.843), (0.1555, 0.4452, -1.843), (0.1555, 0.4452, -1.801), (0.059, 0.4169, -1.801), (0.059, 0.4169, -1.843), (0.01025, 0.4059, -1.843), (0.01025, 0.4059, -1.801), (-0.08922, 0.4227, -1.801), (-0.08922, 0.4227, -1.843), (-0.138, 0.4337, -1.843), (-0.138, 0.4337, -1.801), (0.2745, 0.5514, -1.801), (0.2745, 0.5514, -1.843), (0.2247, 0.5069, -1.843), (0.2247, 0.5069, -1.801), (0.2745, 0.5514, -1.733), (0.2745, 0.5514, -1.775), (0.2247, 0.5069, -1.775), (0.2247, 0.5069, -1.733), (-0.2367, 0.7154, -1.973), (0.3015, 0.6281, -1.363), (0.1631, 0.5432, -1.363), (-0.0001725, 0.5371, -1.363), (-0.1635, 0.5432, -1.363), (-0.1383, 0.5543, -2.019), (2.277e-05, 0.5467, -2.027), (0.145, 0.555, -2.019), (-0.2894, 0.7016, -1.363), (0.2471, 0.6552, -1.973), (-0.2598, 0.709, -1.856), (0.2681, 0.6597, -1.856), (-0.2598, 0.709, -1.72), (0.2678, 0.6614, -1.72), (-0.07245, 0.5508, -2.023), (-0.08182, 0.5401, -1.363), (0.0725, 0.5508, -2.023), (0.08147, 0.5401, -1.363), (0.2678, 0.6614, -1.788), (-0.2598, 0.709, -1.788), (0.2323, 0.5856, -1.363), (0.207, 0.5951, -2.009), (-0.2014, 0.6286, -2.009), (-0.2264, 0.6224, -1.363), (-0.2527, 0.9195, -1.363), (0.2095, 0.8748, -1.976), (-0.206, 0.8937, -1.976), (0.2562, 0.8963, -1.363), (0.1587, 0.9478, -1.363), (-0.0001725, 1.023, -1.363), (-0.159, 0.9478, -1.363), (-0.1427, 0.9302, -2.016), (2.099e-07, 0.9974, -2.027), (0.1427, 0.9302, -2.016), (0.2303, 0.8839, -1.856), (-0.2268, 0.9047, -1.856), (0.2303, 0.8839, -1.72), (-0.2268, 0.9047, -1.72), (-0.07959, 0.9852, -1.363), (-0.07134, 0.9638, -2.022), (0.07925, 0.9852, -1.363), (0.07134, 0.9638, -2.022), (-0.2268, 0.9047, -1.788), (0.2303, 0.8839, -1.788), (0.1865, 0.9071, -2.004), (0.2074, 0.922, -1.363), (-0.2058, 0.9337, -1.363), (-0.1847, 0.9175, -2.004), (-0.2158, 0.5391, -1.777), (-0.2158, 0.5391, -1.73), (-0.2671, 0.6246, -1.73), (-0.2671, 0.6246, -1.777), (0.2696, 0.6511, -1.777), (0.2696, 0.6511, -1.73), (0.2818, 0.5602, -1.73), (0.2818, 0.5602, -1.777), (0.2696, 0.6511, -1.846), (0.2696, 0.6511, -1.798), (0.2849, 0.5605, -1.798), (0.2849, 0.5605, -1.846), (-0.2158, 0.5391, -1.846), (-0.2158, 0.5391, -1.798), (-0.2671, 0.6246, -1.798), (-0.2671, 0.6246, -1.846), (-0.1536, 0.4357, -1.846), (-0.1536, 0.4357, -1.798), (-0.205, 0.5212, -1.798), (-0.205, 0.5212, -1.846), (-0.1536, 0.4357, -1.777), (-0.1536, 0.4357, -1.73), (-0.205, 0.5212, -1.73), (-0.205, 0.5212, -1.777), (0.2508, 0.7623, -1.846), (0.2508, 0.7623, -1.798), (0.2661, 0.6718, -1.798), (0.2661, 0.6718, -1.846), (0.2508, 0.7623, -1.777), (0.2508, 0.7623, -1.73), (0.2661, 0.6718, -1.73), (0.2661, 0.6718, -1.777), (-0.2078, 0.5439, -1.73), (-0.2078, 0.5439, -1.777), (-0.2592, 0.6294, -1.777), (-0.2592, 0.6294, -1.73), (0.2604, 0.6495, -1.73), (0.2604, 0.6495, -1.777), (0.2757, 0.559, -1.777), (0.2757, 0.559, -1.73), (0.2604, 0.6495, -1.798), (0.2604, 0.6495, -1.846), (0.2757, 0.559, -1.846), (0.2757, 0.559, -1.798), (-0.2078, 0.5439, -1.798), (-0.2078, 0.5439, -1.846), (-0.2592, 0.6294, -1.846), (-0.2592, 0.6294, -1.798), (-0.1457, 0.4405, -1.798), (-0.1457, 0.4405, -1.846), (-0.197, 0.5259, -1.846), (-0.197, 0.5259, -1.798), (-0.1457, 0.4405, -1.73), (-0.1457, 0.4405, -1.777), (-0.197, 0.5259, -1.777), (-0.197, 0.5259, -1.73), (0.2417, 0.7608, -1.798), (0.2417, 0.7608, -1.846), (0.257, 0.6702, -1.846), (0.257, 0.6702, -1.798), (0.2417, 0.7608, -1.73), (0.2417, 0.7608, -1.777), (0.257, 0.6702, -1.777), (0.257, 0.6702, -1.73)], [], [(247, 234, 3, 43), (99, 90, 7, 44), (223, 211, 5, 45), (111, 103, 1, 42), (231, 219, 4, 91), (233, 218, 1, 103), (230, 212, 17, 93), (227, 213, 18, 67), (225, 214, 19, 57), (232, 215, 14, 105), (224, 216, 15, 56), (226, 217, 16, 66), (98, 93, 17, 46), (73, 67, 18, 47), (63, 57, 19, 48), (110, 104, 11, 49), (62, 55, 12, 50), (72, 65, 13, 51), (251, 243, 29, 68), (249, 242, 28, 58), (257, 241, 27, 106), (248, 240, 26, 59), (250, 239, 25, 69), (255, 238, 24, 94), (256, 234, 21, 107), (254, 235, 22, 95), (246, 237, 23, 52), (222, 218, 21, 53), (210, 220, 41, 20), (235, 244, 40, 22), (64, 70, 39, 8), (54, 60, 38, 9), (102, 108, 37, 10), (56, 61, 36, 14), (66, 71, 35, 15), (91, 96, 34, 16), (105, 109, 30, 0), (219, 221, 33, 4), (92, 97, 32, 6), (236, 245, 31, 2), (229, 222, 53, 84), (253, 246, 52, 83), (89, 72, 51, 82), (87, 62, 50, 81), (113, 110, 49, 80), (161, 158, 207, 208), (132, 133, 180, 181), (118, 119, 166, 167), (259, 260, 293, 290), (279, 280, 313, 310), (100, 99, 44, 75), (252, 247, 43, 74), (152, 153, 200, 201), (80, 49, 62, 87), (15, 35, 61, 56), (10, 37, 60, 54), (239, 248, 59, 25), (241, 249, 58, 27), (49, 11, 55, 62), (47, 18, 57, 63), (215, 224, 56, 14), (213, 225, 57, 18), (138, 139, 186, 187), (81, 50, 72, 89), (16, 34, 71, 66), (9, 38, 70, 64), (238, 250, 69, 24), (242, 251, 68, 28), (50, 12, 65, 72), (46, 17, 67, 73), (216, 226, 66, 15), (212, 227, 67, 17), (38, 81, 89, 70), (158, 159, 206, 207), (37, 80, 87, 60), (131, 132, 181, 178), (245, 252, 74, 31), (97, 100, 75, 32), (261, 258, 291, 292), (281, 278, 311, 312), (151, 152, 201, 198), (133, 130, 179, 180), (153, 150, 199, 200), (108, 113, 80, 37), (60, 87, 81, 38), (70, 89, 82, 39), (244, 253, 83, 40), (220, 229, 84, 41), (124, 125, 172, 173), (39, 82, 100, 97), (82, 51, 99, 100), (144, 145, 192, 193), (8, 39, 97, 92), (4, 33, 96, 91), (243, 254, 95, 29), (237, 255, 94, 23), (45, 5, 93, 98), (211, 230, 93, 5), (217, 231, 91, 16), (51, 13, 90, 99), (31, 74, 113, 108), (272, 273, 304, 305), (258, 259, 290, 291), (74, 43, 110, 113), (14, 36, 109, 105), (2, 31, 108, 102), (240, 256, 107, 26), (236, 257, 106, 20), (43, 3, 104, 110), (210, 232, 105, 0), (214, 233, 103, 19), (48, 19, 103, 111), (86, 63, 115, 114), (63, 48, 116, 115), (48, 79, 117, 116), (79, 86, 114, 117), (88, 73, 119, 118), (73, 47, 120, 119), (47, 78, 121, 120), (78, 88, 118, 121), (101, 98, 123, 122), (98, 46, 124, 123), (46, 77, 125, 124), (77, 101, 122, 125), (78, 47, 127, 126), (47, 63, 128, 127), (63, 86, 129, 128), (86, 78, 126, 129), (77, 46, 131, 130), (46, 73, 132, 131), (73, 88, 133, 132), (88, 77, 130, 133), (34, 77, 135, 134), (77, 88, 136, 135), (88, 71, 137, 136), (71, 34, 134, 137), (35, 78, 139, 138), (78, 86, 140, 139), (86, 61, 141, 140), (61, 35, 138, 141), (96, 101, 143, 142), (101, 77, 144, 143), (77, 34, 145, 144), (34, 96, 142, 145), (71, 88, 147, 146), (88, 78, 148, 147), (78, 35, 149, 148), (35, 71, 146, 149), (61, 86, 151, 150), (86, 79, 152, 151), (79, 36, 153, 152), (36, 61, 150, 153), (33, 76, 155, 154), (76, 101, 156, 155), (101, 96, 157, 156), (96, 33, 154, 157), (76, 45, 159, 158), (45, 98, 160, 159), (98, 101, 161, 160), (101, 76, 158, 161), (163, 162, 165, 164), (167, 166, 169, 168), (171, 170, 173, 172), (175, 174, 177, 176), (179, 178, 181, 180), (183, 182, 185, 184), (187, 186, 189, 188), (191, 190, 193, 192), (195, 194, 197, 196), (199, 198, 201, 200), (203, 202, 205, 204), (207, 206, 209, 208), (141, 138, 187, 188), (121, 118, 167, 168), (159, 160, 209, 206), (139, 140, 189, 186), (119, 120, 169, 166), (146, 147, 194, 195), (160, 161, 208, 209), (126, 127, 174, 175), (140, 141, 188, 189), (120, 121, 168, 169), (149, 146, 195, 196), (129, 126, 175, 176), (147, 148, 197, 194), (127, 128, 177, 174), (154, 155, 202, 203), (134, 135, 182, 183), (148, 149, 196, 197), (114, 115, 162, 163), (128, 129, 176, 177), (157, 154, 203, 204), (137, 134, 183, 184), (117, 114, 163, 164), (155, 156, 205, 202), (135, 136, 185, 182), (115, 116, 165, 162), (142, 143, 190, 191), (156, 157, 204, 205), (122, 123, 170, 171), (136, 137, 184, 185), (116, 117, 164, 165), (145, 142, 191, 192), (125, 122, 171, 172), (143, 144, 193, 190), (123, 124, 173, 170), (150, 151, 198, 199), (130, 131, 178, 179), (26, 107, 233, 214), (20, 106, 232, 210), (29, 95, 231, 217), (23, 94, 230, 211), (30, 85, 229, 220), (278, 279, 310, 311), (24, 69, 227, 212), (28, 68, 226, 216), (25, 59, 225, 213), (27, 58, 224, 215), (271, 272, 305, 302), (85, 42, 222, 229), (22, 40, 221, 219), (0, 30, 220, 210), (42, 1, 218, 222), (68, 29, 217, 226), (58, 28, 216, 224), (106, 27, 215, 232), (59, 26, 214, 225), (69, 25, 213, 227), (94, 24, 212, 230), (107, 21, 218, 233), (95, 22, 219, 231), (52, 23, 211, 223), (2, 102, 257, 236), (11, 104, 256, 240), (7, 90, 255, 237), (8, 92, 254, 243), (32, 75, 253, 244), (41, 84, 252, 245), (9, 64, 251, 242), (13, 65, 250, 238), (10, 54, 249, 241), (12, 55, 248, 239), (84, 53, 247, 252), (75, 44, 246, 253), (20, 41, 245, 236), (6, 32, 244, 235), (44, 7, 237, 246), (92, 6, 235, 254), (104, 3, 234, 256), (90, 13, 238, 255), (65, 12, 239, 250), (55, 11, 240, 248), (102, 10, 241, 257), (54, 9, 242, 249), (64, 8, 243, 251), (53, 21, 234, 247), (112, 111, 259, 258), (111, 42, 260, 259), (42, 85, 261, 260), (85, 112, 258, 261), (228, 223, 263, 262), (223, 45, 264, 263), (45, 76, 265, 264), (76, 228, 262, 265), (221, 228, 267, 266), (228, 76, 268, 267), (76, 33, 269, 268), (33, 221, 266, 269), (109, 112, 271, 270), (112, 85, 272, 271), (85, 30, 273, 272), (30, 109, 270, 273), (36, 79, 275, 274), (79, 112, 276, 275), (112, 109, 277, 276), (109, 36, 274, 277), (79, 48, 279, 278), (48, 111, 280, 279), (111, 112, 281, 280), (112, 79, 278, 281), (40, 83, 283, 282), (83, 228, 284, 283), (228, 221, 285, 284), (221, 40, 282, 285), (83, 52, 287, 286), (52, 223, 288, 287), (223, 228, 289, 288), (228, 83, 286, 289), (291, 290, 293, 292), (295, 294, 297, 296), (299, 298, 301, 300), (303, 302, 305, 304), (307, 306, 309, 308), (311, 310, 313, 312), (315, 314, 317, 316), (319, 318, 321, 320), (286, 287, 318, 319), (266, 267, 298, 299), (280, 281, 312, 313), (260, 261, 292, 293), (289, 286, 319, 320), (269, 266, 299, 300), (287, 288, 321, 318), (267, 268, 301, 298), (274, 275, 306, 307), (288, 289, 320, 321), (268, 269, 300, 301), (277, 274, 307, 308), (275, 276, 309, 306), (282, 283, 314, 315), (262, 263, 294, 295), (276, 277, 308, 309), (285, 282, 315, 316), (265, 262, 295, 296), (283, 284, 317, 314), (263, 264, 297, 294), (270, 271, 302, 303), (284, 285, 316, 317), (264, 265, 296, 297), (273, 270, 303, 304)])
me_cylinder_003.polygons.foreach_set('use_smooth', [True] * 320)
me_cylinder_003.polygons.foreach_set('material_index', [0, 0, 0, 0, 0, 0, 0, 0, 0, 0, 0, 0, 0, 0, 0, 0, 0, 0, 0, 0, 0, 0, 0, 0, 0, 0, 0, 0, 0, 0, 0, 0, 0, 0, 0, 0, 0, 0, 0, 0, 0, 0, 0, 0, 0, 0, 0, 0, 0, 0, 0, 0, 0, 0, 0, 0, 0, 0, 0, 0, 0, 0, 0, 0, 0, 0, 0, 0, 0, 0, 0, 0, 0, 0, 0, 0, 0, 0, 0, 0, 0, 0, 0, 0, 0, 0, 0, 0, 0, 0, 0, 0, 0, 0, 0, 0, 0, 0, 0, 0, 0, 0, 0, 0, 0, 0, 0, 0, 0, 0, 0, 0, 0, 0, 0, 0, 0, 0, 0, 0, 0, 0, 0, 0, 0, 0, 0, 0, 0, 0, 0, 0, 0, 0, 0, 0, 0, 0, 0, 0, 0, 0, 0, 0, 0, 0, 0, 0, 0, 0, 0, 0, 0, 0, 0, 0, 0, 0, 0, 0, 1, 1, 1, 1, 1, 1, 1, 1, 1, 1, 1, 1, 0, 0, 0, 0, 0, 0, 0, 0, 0, 0, 0, 0, 0, 0, 0, 0, 0, 0, 0, 0, 0, 0, 0, 0, 0, 0, 0, 0, 0, 0, 0, 0, 0, 0, 0, 0, 0, 0, 0, 0, 0, 0, 0, 0, 0, 0, 0, 0, 0, 0, 0, 0, 0, 0, 0, 0, 0, 0, 0, 0, 0, 0, 0, 0, 0, 0, 0, 0, 0, 0, 0, 0, 0, 0, 0, 0, 0, 0, 0, 0, 0, 0, 0, 0, 0, 0, 0, 0, 0, 0, 0, 0, 0, 0, 0, 0, 0, 0, 0, 0, 0, 0, 0, 0, 0, 0, 0, 0, 0, 0, 0, 0, 0, 0, 0, 0, 1, 1, 1, 1, 1, 1, 1, 1, 0, 0, 0, 0, 0, 0, 0, 0, 0, 0, 0, 0, 0, 0, 0, 0, 0, 0, 0, 0, 0, 0, 0, 0])
_uv = me_cylinder_003.uv_layers.new(name='UVMap')
_uv.uv.foreach_set('vector', [0.5031, 0.4514, 0.5031, 0.4514, 0.5031, 0.4514, 0.5031, 0.4514, 0.5031, 0.4514, 0.5031, 0.4514, 0.5031, 0.4514, 0.5031, 0.4514, 0.5031, 0.4514, 0.5031, 0.4514, 0.5031, 0.4514, 0.5031, 0.4514, 0.5031, 0.4514, 0.5031, 0.4514, 0.5031, 0.4514, 0.5031, 0.4514, 0.5031, 0.4514, 0.5031, 0.4514, 0.5031, 0.4514, 0.5031, 0.4514, 0.5031, 0.4514, 0.5031, 0.4514, 0.5031, 0.4514, 0.5031, 0.4514, 0.5031, 0.4514, 0.5031, 0.4514, 0.5031, 0.4514, 0.5031, 0.4514, 0.5031, 0.4514, 0.5031, 0.4514, 0.5031, 0.4514, 0.5031, 0.4514, 0.5031, 0.4514, 0.5031, 0.4514, 0.5031, 0.4514, 0.5031, 0.4514, 0.5031, 0.4514, 0.5031, 0.4514, 0.5031, 0.4514, 0.5031, 0.4514, 0.5031, 0.4514, 0.5031, 0.4514, 0.5031, 0.4514, 0.5031, 0.4514, 0.5031, 0.4514, 0.5031, 0.4514, 0.5031, 0.4514, 0.5031, 0.4514, 0.5031, 0.4514, 0.5031, 0.4514, 0.5031, 0.4514, 0.5031, 0.4514, 0.5031, 0.4514, 0.5031, 0.4514, 0.5031, 0.4514, 0.5031, 0.4514, 0.5031, 0.4514, 0.5031, 0.4514, 0.5031, 0.4514, 0.5031, 0.4514, 0.5031, 0.4514, 0.5031, 0.4514, 0.5031, 0.4514, 0.5031, 0.4514, 0.5031, 0.4514, 0.5031, 0.4514, 0.5031, 0.4514, 0.5031, 0.4514, 0.5031, 0.4514, 0.5031, 0.4514, 0.5031, 0.4514, 0.5031, 0.4514, 0.5031, 0.4514, 0.5031, 0.4514, 0.5031, 0.4514, 0.5031, 0.4514, 0.5031, 0.4514, 0.5031, 0.4514, 0.5031, 0.4514, 0.5031, 0.4514, 0.5031, 0.4514, 0.5031, 0.4514, 0.5031, 0.4514, 0.5031, 0.4514, 0.5031, 0.4514, 0.5031, 0.4514, 0.5031, 0.4514, 0.5031, 0.4514, 0.5031, 0.4514, 0.5031, 0.4514, 0.5031, 0.4514, 0.5031, 0.4514, 0.5031, 0.4514, 0.5031, 0.4514, 0.5031, 0.4514, 0.5031, 0.4514, 0.5031, 0.4514, 0.5031, 0.4514, 0.5031, 0.4514, 0.5031, 0.4514, 0.5031, 0.4514, 0.5031, 0.4514, 0.5031, 0.4514, 0.5031, 0.4514, 0.5031, 0.4514, 0.5031, 0.4514, 0.5031, 0.4514, 0.5031, 0.4514, 0.5031, 0.4514, 0.5031, 0.4514, 0.5031, 0.4514, 0.5031, 0.4514, 0.5031, 0.4514, 0.5031, 0.4514, 0.5031, 0.4514, 0.5031, 0.4514, 0.5031, 0.4514, 0.5031, 0.4514, 0.5031, 0.4514, 0.5031, 0.4514, 0.5031, 0.4514, 0.5031, 0.4514, 0.5031, 0.4514, 0.5031, 0.4514, 0.5031, 0.4514, 0.5031, 0.4514, 0.5031, 0.4514, 0.5031, 0.4514, 0.5031, 0.4514, 0.5031, 0.4514, 0.5031, 0.4514, 0.5031, 0.4514, 0.5031, 0.4514, 0.5031, 0.4514, 0.5031, 0.4514, 0.5031, 0.4514, 0.5031, 0.4514, 0.5031, 0.4514, 0.5031, 0.4514, 0.5031, 0.4514, 0.5031, 0.4514, 0.5031, 0.4514, 0.5031, 0.4514, 0.5031, 0.4514, 0.5031, 0.4514, 0.5031, 0.4514, 0.5031, 0.4514, 0.5031, 0.4514, 0.5031, 0.4514, 0.5031, 0.4514, 0.5031, 0.4514, 0.5031, 0.4514, 0.5031, 0.4514, 0.5031, 0.4514, 0.5031, 0.4514, 0.5031, 0.4514, 0.5031, 0.4514, 0.5031, 0.4514, 0.5031, 0.4514, 0.5031, 0.4514, 0.5031, 0.4514, 0.5031, 0.4514, 0.5031, 0.4514, 0.5031, 0.4514, 0.5031, 0.4514, 0.5031, 0.4514, 0.5031, 0.4514, 0.5031, 0.4514, 0.5031, 0.4514, 0.5031, 0.4514, 0.5031, 0.4514, 0.5031, 0.4514, 0.5031, 0.4514, 0.5031, 0.4514, 0.5031, 0.4514, 0.5031, 0.4514, 0.5031, 0.4514, 0.5031, 0.4514, 0.5031, 0.4514, 0.5031, 0.4514, 0.5031, 0.4514, 0.5031, 0.4514, 0.5031, 0.4514, 0.5031, 0.4514, 0.5031, 0.4514, 0.5031, 0.4514, 0.5031, 0.4514, 0.5031, 0.4514, 0.5031, 0.4514, 0.5031, 0.4514, 0.5031, 0.4514, 0.5031, 0.4514, 0.5031, 0.4514, 0.5031, 0.4514, 0.5031, 0.4514, 0.5031, 0.4514, 0.5031, 0.4514, 0.5031, 0.4514, 0.5031, 0.4514, 0.5031, 0.4514, 0.5031, 0.4514, 0.5031, 0.4514, 0.5031, 0.4514, 0.5031, 0.4514, 0.5031, 0.4514, 0.5031, 0.4514, 0.5031, 0.4514, 0.5031, 0.4514, 0.5031, 0.4514, 0.5031, 0.4514, 0.5031, 0.4514, 0.5031, 0.4514, 0.5031, 0.4514, 0.5031, 0.4514, 0.5031, 0.4514, 0.5031, 0.4514, 0.5031, 0.4514, 0.5031, 0.4514, 0.5031, 0.4514, 0.5031, 0.4514, 0.5031, 0.4514, 0.5031, 0.4514, 0.5031, 0.4514, 0.5031, 0.4514, 0.5031, 0.4514, 0.5031, 0.4514, 0.5031, 0.4514, 0.5031, 0.4514, 0.5031, 0.4514, 0.5031, 0.4514, 0.5031, 0.4514, 0.5031, 0.4514, 0.5031, 0.4514, 0.5031, 0.4514, 0.5031, 0.4514, 0.5031, 0.4514, 0.5031, 0.4514, 0.5031, 0.4514, 0.5031, 0.4514, 0.5031, 0.4514, 0.5031, 0.4514, 0.5031, 0.4514, 0.5031, 0.4514, 0.5031, 0.4514, 0.5031, 0.4514, 0.5031, 0.4514, 0.5031, 0.4514, 0.5031, 0.4514, 0.5031, 0.4514, 0.5031, 0.4514, 0.5031, 0.4514, 0.5031, 0.4514, 0.5031, 0.4514, 0.5031, 0.4514, 0.5031, 0.4514, 0.5031, 0.4514, 0.5031, 0.4514, 0.5031, 0.4514, 0.5031, 0.4514, 0.5031, 0.4514, 0.5031, 0.4514, 0.5031, 0.4514, 0.5031, 0.4514, 0.5031, 0.4514, 0.5031, 0.4514, 0.5031, 0.4514, 0.5031, 0.4514, 0.5031, 0.4514, 0.5031, 0.4514, 0.5031, 0.4514, 0.5031, 0.4514, 0.5031, 0.4514, 0.5031, 0.4514, 0.5031, 0.4514, 0.5031, 0.4514, 0.5031, 0.4514, 0.5031, 0.4514, 0.5031, 0.4514, 0.5031, 0.4514, 0.5031, 0.4514, 0.5031, 0.4514, 0.5031, 0.4514, 0.5031, 0.4514, 0.5031, 0.4514, 0.5031, 0.4514, 0.5031, 0.4514, 0.5031, 0.4514, 0.5031, 0.4514, 0.5031, 0.4514, 0.5031, 0.4514, 0.5031, 0.4514, 0.5031, 0.4514, 0.5031, 0.4514, 0.5031, 0.4514, 0.5031, 0.4514, 0.5031, 0.4514, 0.5031, 0.4514, 0.5031, 0.4514, 0.5031, 0.4514, 0.5031, 0.4514, 0.5031, 0.4514, 0.5031, 0.4514, 0.5031, 0.4514, 0.5031, 0.4514, 0.5031, 0.4514, 0.5031, 0.4514, 0.5031, 0.4514, 0.5031, 0.4514, 0.5031, 0.4514, 0.5031, 0.4514, 0.5031, 0.4514, 0.5031, 0.4514, 0.5031, 0.4514, 0.5031, 0.4514, 0.5031, 0.4514, 0.5031, 0.4514, 0.5031, 0.4514, 0.5031, 0.4514, 0.5031, 0.4514, 0.5031, 0.4514, 0.5031, 0.4514, 0.5031, 0.4514, 0.5031, 0.4514, 0.5031, 0.4514, 0.5031, 0.4514, 0.5031, 0.4514, 0.5031, 0.4514, 0.5031, 0.4514, 0.5031, 0.4514, 0.5031, 0.4514, 0.5031, 0.4514, 0.5031, 0.4514, 0.5031, 0.4514, 0.5031, 0.4514, 0.5031, 0.4514, 0.5031, 0.4514, 0.5031, 0.4514, 0.5031, 0.4514, 0.5031, 0.4514, 0.5031, 0.4514, 0.5031, 0.4514, 0.5031, 0.4514, 0.5031, 0.4514, 0.5031, 0.4514, 0.5031, 0.4514, 0.5031, 0.4514, 0.5031, 0.4514, 0.5031, 0.4514, 0.5031, 0.4514, 0.5031, 0.4514, 0.5031, 0.4514, 0.5031, 0.4514, 0.5031, 0.4514, 0.5031, 0.4514, 0.5031, 0.4514, 0.5031, 0.4514, 0.5031, 0.4514, 0.5031, 0.4514, 0.5031, 0.4514, 0.5031, 0.4514, 0.5031, 0.4514, 0.5031, 0.4514, 0.5031, 0.4514, 0.5031, 0.4514, 0.5031, 0.4514, 0.5031, 0.4514, 0.5031, 0.4514, 0.5031, 0.4514, 0.5031, 0.4514, 0.5031, 0.4514, 0.5031, 0.4514, 0.5031, 0.4514, 0.5031, 0.4514, 0.5031, 0.4514, 0.5031, 0.4514, 0.5031, 0.4514, 0.5031, 0.4514, 0.5031, 0.4514, 0.5031, 0.4514, 0.5031, 0.4514, 0.5031, 0.4514, 0.5031, 0.4514, 0.5031, 0.4514, 0.5031, 0.4514, 0.5031, 0.4514, 0.5031, 0.4514, 0.5031, 0.4514, 0.5031, 0.4514, 0.5031, 0.4514, 0.5031, 0.4514, 0.5031, 0.4514, 0.5031, 0.4514, 0.5031, 0.4514, 0.5031, 0.4514, 0.5031, 0.4514, 0.5031, 0.4514, 0.5031, 0.4514, 0.5031, 0.4514, 0.5031, 0.4514, 0.5031, 0.4514, 0.5031, 0.4514, 0.5031, 0.4514, 0.5031, 0.4514, 0.5031, 0.4514, 0.5031, 0.4514, 0.5031, 0.4514, 0.5031, 0.4514, 0.5031, 0.4514, 0.5031, 0.4514, 0.5031, 0.4514, 0.5031, 0.4514, 0.5031, 0.4514, 0.5031, 0.4514, 0.5031, 0.4514, 0.5031, 0.4514, 0.5031, 0.4514, 0.5031, 0.4514, 0.5031, 0.4514, 0.5031, 0.4514, 0.5031, 0.4514, 0.5031, 0.4514, 0.5031, 0.4514, 0.5031, 0.4514, 0.5031, 0.4514, 0.5031, 0.4514, 0.5031, 0.4514, 0.5031, 0.4514, 0.5031, 0.4514, 0.5031, 0.4514, 0.5031, 0.4514, 0.5031, 0.4514, 0.5031, 0.4514, 0.5031, 0.4514, 0.5031, 0.4514, 0.5031, 0.4514, 0.5031, 0.4514, 0.5031, 0.4514, 0.5031, 0.4514, 0.5031, 0.4514, 0.5031, 0.4514, 0.5031, 0.4514, 0.5031, 0.4514, 0.5031, 0.4514, 0.5031, 0.4514, 0.5031, 0.4514, 0.5031, 0.4514, 0.5031, 0.4514, 0.5031, 0.4514, 0.5031, 0.4514, 0.5031, 0.4514, 0.5031, 0.4514, 0.5031, 0.4514, 0.5031, 0.4514, 0.5031, 0.4514, 0.5031, 0.4514, 0.5031, 0.4514, 0.5031, 0.4514, 0.5031, 0.4514, 0.5031, 0.4514, 0.5031, 0.4514, 0.5031, 0.4514, 0.5031, 0.4514, 0.5031, 0.4514, 0.5031, 0.4514, 0.5031, 0.4514, 0.5031, 0.4514, 0.5031, 0.4514, 0.5031, 0.4514, 0.5031, 0.4514, 0.5031, 0.4514, 0.5031, 0.4514, 0.5031, 0.4514, 0.5031, 0.4514, 0.5031, 0.4514, 0.5031, 0.4514, 0.5031, 0.4514, 0.5031, 0.4514, 0.5031, 0.4514, 0.5031, 0.4514, 0.5031, 0.4514, 0.5031, 0.4514, 0.5031, 0.4514, 0.5031, 0.4514, 0.5031, 0.4514, 0.5031, 0.4514, 0.5031, 0.4514, 0.5031, 0.4514, 0.5031, 0.4514, 0.5031, 0.4514, 0.5031, 0.4514, 0.5031, 0.4514, 0.5031, 0.4514, 0.5031, 0.4514, 0.5031, 0.4514, 0.5031, 0.4514, 0.5031, 0.4514, 0.5031, 0.4514, 0.5031, 0.4514, 0.5031, 0.4514, 0.5031, 0.4514, 0.5031, 0.4514, 0.5031, 0.4514, 0.5031, 0.4514, 0.5031, 0.4514, 0.5031, 0.4514, 0.5031, 0.4514, 0.5031, 0.4514, 0.5031, 0.4514, 0.5031, 0.4514, 0.5031, 0.4514, 0.5031, 0.4514, 0.5031, 0.4514, 0.5031, 0.4514, 0.5031, 0.4514, 0.5031, 0.4514, 0.5031, 0.4514, 0.5031, 0.4514, 0.5031, 0.4514, 0.5031, 0.4514, 0.5031, 0.4514, 0.5031, 0.4514, 0.5031, 0.4514, 0.5031, 0.4514, 0.5031, 0.4514, 0.5031, 0.4514, 0.5031, 0.4514, 0.5031, 0.4514, 0.5031, 0.4514, 0.5031, 0.4514, 0.5031, 0.4514, 0.5031, 0.4514, 0.5031, 0.4514, 0.5031, 0.4514, 0.5031, 0.4514, 0.5031, 0.4514, 0.5031, 0.4514, 0.5031, 0.4514, 0.5031, 0.4514, 0.5031, 0.4514, 0.5031, 0.4514, 0.5031, 0.4514, 0.5031, 0.4514, 0.5031, 0.4514, 0.5031, 0.4514, 0.5031, 0.4514, 0.5031, 0.4514, 0.5031, 0.4514, 0.5031, 0.4514, 0.5031, 0.4514, 0.5031, 0.4514, 0.5031, 0.4514, 0.5031, 0.4514, 0.5031, 0.4514, 0.5031, 0.4514, 0.5031, 0.4514, 0.5031, 0.4514, 0.5031, 0.4514, 0.5031, 0.4514, 0.5031, 0.4514, 0.5031, 0.4514, 0.5031, 0.4514, 0.5031, 0.4514, 0.5031, 0.4514, 0.5031, 0.4514, 0.5031, 0.4514, 0.5031, 0.4514, 0.5031, 0.4514, 0.5031, 0.4514, 0.5031, 0.4514, 0.5031, 0.4514, 0.5031, 0.4514, 0.5031, 0.4514, 0.5031, 0.4514, 0.5031, 0.4514, 0.5031, 0.4514, 0.5031, 0.4514, 0.5031, 0.4514, 0.5031, 0.4514, 0.5031, 0.4514, 0.5031, 0.4514, 0.5031, 0.4514, 0.5031, 0.4514, 0.5031, 0.4514, 0.5031, 0.4514, 0.5031, 0.4514, 0.5031, 0.4514, 0.5031, 0.4514, 0.5031, 0.4514, 0.5031, 0.4514, 0.5031, 0.4514, 0.5031, 0.4514, 0.5031, 0.4514, 0.5031, 0.4514, 0.5031, 0.4514, 0.5031, 0.4514, 0.5031, 0.4514, 0.5031, 0.4514, 0.5031, 0.4514, 0.5031, 0.4514, 0.5031, 0.4514, 0.5031, 0.4514, 0.5031, 0.4514, 0.5031, 0.4514, 0.5031, 0.4514, 0.5031, 0.4514, 0.5031, 0.4514, 0.5031, 0.4514, 0.5031, 0.4514, 0.5031, 0.4514, 0.5031, 0.4514, 0.5031, 0.4514, 0.5031, 0.4514, 0.5031, 0.4514, 0.5031, 0.4514, 0.5031, 0.4514, 0.5031, 0.4514, 0.5031, 0.4514, 0.5031, 0.4514, 0.5031, 0.4514, 0.5031, 0.4514, 0.5031, 0.4514, 0.5031, 0.4514, 0.5031, 0.4514, 0.5031, 0.4514, 0.5031, 0.4514, 0.5031, 0.4514, 0.5031, 0.4514, 0.5031, 0.4514, 0.5031, 0.4514, 0.5031, 0.4514, 0.5031, 0.4514, 0.5031, 0.4514, 0.5031, 0.4514, 0.5031, 0.4514, 0.5031, 0.4514, 0.5031, 0.4514, 0.5031, 0.4514, 0.5031, 0.4514, 0.5031, 0.4514, 0.5031, 0.4514, 0.006311, 0.5451, 0.006311, 0.5451, 0.006311, 0.5451, 0.006311, 0.5451, 0.006311, 0.5451, 0.006311, 0.5451, 0.006311, 0.5451, 0.006311, 0.5451, 0.006311, 0.5451, 0.006311, 0.5451, 0.006311, 0.5451, 0.006311, 0.5451, 0.006311, 0.5451, 0.006311, 0.5451, 0.006311, 0.5451, 0.006311, 0.5451, 0.006311, 0.5451, 0.006311, 0.5451, 0.006311, 0.5451, 0.006311, 0.5451, 0.006311, 0.5451, 0.006311, 0.5451, 0.006311, 0.5451, 0.006311, 0.5451, 0.006311, 0.5451, 0.006311, 0.5451, 0.006311, 0.5451, 0.006311, 0.5451, 0.006311, 0.5451, 0.006311, 0.5451, 0.006311, 0.5451, 0.006311, 0.5451, 0.006311, 0.5451, 0.006311, 0.5451, 0.006311, 0.5451, 0.006311, 0.5451, 0.006311, 0.5451, 0.006311, 0.5451, 0.006311, 0.5451, 0.006311, 0.5451, 0.006311, 0.5451, 0.006311, 0.5451, 0.006311, 0.5451, 0.006311, 0.5451, 0.006311, 0.5451, 0.006311, 0.5451, 0.006311, 0.5451, 0.006311, 0.5451, 0.5031, 0.4514, 0.5031, 0.4514, 0.5031, 0.4514, 0.5031, 0.4514, 0.5031, 0.4514, 0.5031, 0.4514, 0.5031, 0.4514, 0.5031, 0.4514, 0.5031, 0.4514, 0.5031, 0.4514, 0.5031, 0.4514, 0.5031, 0.4514, 0.5031, 0.4514, 0.5031, 0.4514, 0.5031, 0.4514, 0.5031, 0.4514, 0.5031, 0.4514, 0.5031, 0.4514, 0.5031, 0.4514, 0.5031, 0.4514, 0.5031, 0.4514, 0.5031, 0.4514, 0.5031, 0.4514, 0.5031, 0.4514, 0.5031, 0.4514, 0.5031, 0.4514, 0.5031, 0.4514, 0.5031, 0.4514, 0.5031, 0.4514, 0.5031, 0.4514, 0.5031, 0.4514, 0.5031, 0.4514, 0.5031, 0.4514, 0.5031, 0.4514, 0.5031, 0.4514, 0.5031, 0.4514, 0.5031, 0.4514, 0.5031, 0.4514, 0.5031, 0.4514, 0.5031, 0.4514, 0.5031, 0.4514, 0.5031, 0.4514, 0.5031, 0.4514, 0.5031, 0.4514, 0.5031, 0.4514, 0.5031, 0.4514, 0.5031, 0.4514, 0.5031, 0.4514, 0.5031, 0.4514, 0.5031, 0.4514, 0.5031, 0.4514, 0.5031, 0.4514, 0.5031, 0.4514, 0.5031, 0.4514, 0.5031, 0.4514, 0.5031, 0.4514, 0.5031, 0.4514, 0.5031, 0.4514, 0.5031, 0.4514, 0.5031, 0.4514, 0.5031, 0.4514, 0.5031, 0.4514, 0.5031, 0.4514, 0.5031, 0.4514, 0.5031, 0.4514, 0.5031, 0.4514, 0.5031, 0.4514, 0.5031, 0.4514, 0.5031, 0.4514, 0.5031, 0.4514, 0.5031, 0.4514, 0.5031, 0.4514, 0.5031, 0.4514, 0.5031, 0.4514, 0.5031, 0.4514, 0.5031, 0.4514, 0.5031, 0.4514, 0.5031, 0.4514, 0.5031, 0.4514, 0.5031, 0.4514, 0.5031, 0.4514, 0.5031, 0.4514, 0.5031, 0.4514, 0.5031, 0.4514, 0.5031, 0.4514, 0.5031, 0.4514, 0.5031, 0.4514, 0.5031, 0.4514, 0.5031, 0.4514, 0.5031, 0.4514, 0.5031, 0.4514, 0.5031, 0.4514, 0.5031, 0.4514, 0.5031, 0.4514, 0.5031, 0.4514, 0.5031, 0.4514, 0.5031, 0.4514, 0.5031, 0.4514, 0.5031, 0.4514, 0.5031, 0.4514, 0.5031, 0.4514, 0.5031, 0.4514, 0.5031, 0.4514, 0.5031, 0.4514, 0.5031, 0.4514, 0.5031, 0.4514, 0.5031, 0.4514, 0.5031, 0.4514, 0.5031, 0.4514, 0.5031, 0.4514, 0.5031, 0.4514, 0.5031, 0.4514, 0.5031, 0.4514, 0.5031, 0.4514, 0.5031, 0.4514, 0.5031, 0.4514, 0.5031, 0.4514, 0.5031, 0.4514, 0.5031, 0.4514, 0.5031, 0.4514, 0.5031, 0.4514, 0.5031, 0.4514, 0.5031, 0.4514, 0.5031, 0.4514, 0.5031, 0.4514, 0.5031, 0.4514, 0.5031, 0.4514, 0.5031, 0.4514, 0.5031, 0.4514, 0.5031, 0.4514, 0.5031, 0.4514, 0.5031, 0.4514, 0.5031, 0.4514, 0.5031, 0.4514, 0.5031, 0.4514, 0.5031, 0.4514, 0.5031, 0.4514, 0.5031, 0.4514, 0.5031, 0.4514, 0.5031, 0.4514, 0.5031, 0.4514, 0.5031, 0.4514, 0.5031, 0.4514, 0.5031, 0.4514, 0.5031, 0.4514, 0.5031, 0.4514, 0.5031, 0.4514, 0.5031, 0.4514, 0.5031, 0.4514, 0.5031, 0.4514, 0.5031, 0.4514, 0.5031, 0.4514, 0.5031, 0.4514, 0.5031, 0.4514, 0.5031, 0.4514, 0.5031, 0.4514, 0.5031, 0.4514, 0.5031, 0.4514, 0.5031, 0.4514, 0.5031, 0.4514, 0.5031, 0.4514, 0.5031, 0.4514, 0.5031, 0.4514, 0.5031, 0.4514, 0.5031, 0.4514, 0.5031, 0.4514, 0.5031, 0.4514, 0.5031, 0.4514, 0.5031, 0.4514, 0.5031, 0.4514, 0.5031, 0.4514, 0.5031, 0.4514, 0.5031, 0.4514, 0.5031, 0.4514, 0.5031, 0.4514, 0.5031, 0.4514, 0.5031, 0.4514, 0.5031, 0.4514, 0.5031, 0.4514, 0.5031, 0.4514, 0.5031, 0.4514, 0.5031, 0.4514, 0.5031, 0.4514, 0.5031, 0.4514, 0.5031, 0.4514, 0.5031, 0.4514, 0.5031, 0.4514, 0.5031, 0.4514, 0.5031, 0.4514, 0.5031, 0.4514, 0.5031, 0.4514, 0.5031, 0.4514, 0.5031, 0.4514, 0.5031, 0.4514, 0.5031, 0.4514, 0.5031, 0.4514, 0.5031, 0.4514, 0.5031, 0.4514, 0.5031, 0.4514, 0.5031, 0.4514, 0.5031, 0.4514, 0.5031, 0.4514, 0.5031, 0.4514, 0.5031, 0.4514, 0.5031, 0.4514, 0.5031, 0.4514, 0.5031, 0.4514, 0.5031, 0.4514, 0.5031, 0.4514, 0.5031, 0.4514, 0.5031, 0.4514, 0.5031, 0.4514, 0.5031, 0.4514, 0.5031, 0.4514, 0.5031, 0.4514, 0.5031, 0.4514, 0.5031, 0.4514, 0.5031, 0.4514, 0.5031, 0.4514, 0.5031, 0.4514, 0.5031, 0.4514, 0.5031, 0.4514, 0.5031, 0.4514, 0.5031, 0.4514, 0.5031, 0.4514, 0.5031, 0.4514, 0.5031, 0.4514, 0.5031, 0.4514, 0.5031, 0.4514, 0.5031, 0.4514, 0.5031, 0.4514, 0.5031, 0.4514, 0.5031, 0.4514, 0.5031, 0.4514, 0.5031, 0.4514, 0.5031, 0.4514, 0.5031, 0.4514, 0.5031, 0.4514, 0.5031, 0.4514, 0.5031, 0.4514, 0.5031, 0.4514, 0.5031, 0.4514, 0.5031, 0.4514, 0.5031, 0.4514, 0.5031, 0.4514, 0.5031, 0.4514, 0.5031, 0.4514, 0.5031, 0.4514, 0.5031, 0.4514, 0.5031, 0.4514, 0.5031, 0.4514, 0.5031, 0.4514, 0.5031, 0.4514, 0.5031, 0.4514, 0.5031, 0.4514, 0.5031, 0.4514, 0.5031, 0.4514, 0.5031, 0.4514, 0.5031, 0.4514, 0.5031, 0.4514, 0.5031, 0.4514, 0.5031, 0.4514, 0.5031, 0.4514, 0.5031, 0.4514, 0.5031, 0.4514, 0.5031, 0.4514, 0.5031, 0.4514, 0.5031, 0.4514, 0.5031, 0.4514, 0.5031, 0.4514, 0.5031, 0.4514, 0.5031, 0.4514, 0.5031, 0.4514, 0.5031, 0.4514, 0.5031, 0.4514, 0.5031, 0.4514, 0.5031, 0.4514, 0.5031, 0.4514, 0.5031, 0.4514, 0.5031, 0.4514, 0.5031, 0.4514, 0.5031, 0.4514, 0.5031, 0.4514, 0.5031, 0.4514, 0.5031, 0.4514, 0.5031, 0.4514, 0.5031, 0.4514, 0.5031, 0.4514, 0.5031, 0.4514, 0.5031, 0.4514, 0.5031, 0.4514, 0.5031, 0.4514, 0.5031, 0.4514, 0.5031, 0.4514, 0.5031, 0.4514, 0.5031, 0.4514, 0.5031, 0.4514, 0.5031, 0.4514, 0.5031, 0.4514, 0.5031, 0.4514, 0.5031, 0.4514, 0.5031, 0.4514, 0.5031, 0.4514, 0.5031, 0.4514, 0.5031, 0.4514, 0.5031, 0.4514, 0.5031, 0.4514, 0.5031, 0.4514, 0.5031, 0.4514, 0.5031, 0.4514, 0.5031, 0.4514, 0.5031, 0.4514, 0.5031, 0.4514, 0.5031, 0.4514, 0.5031, 0.4514, 0.5031, 0.4514, 0.5031, 0.4514, 0.5031, 0.4514, 0.5031, 0.4514, 0.5031, 0.4514, 0.5031, 0.4514, 0.5031, 0.4514, 0.5031, 0.4514, 0.5031, 0.4514, 0.5031, 0.4514, 0.5031, 0.4514, 0.5031, 0.4514, 0.5031, 0.4514, 0.5031, 0.4514, 0.5031, 0.4514, 0.5031, 0.4514, 0.5031, 0.4514, 0.5031, 0.4514, 0.5031, 0.4514, 0.5031, 0.4514, 0.5031, 0.4514, 0.5031, 0.4514, 0.5031, 0.4514, 0.5031, 0.4514, 0.5031, 0.4514, 0.5031, 0.4514, 0.5031, 0.4514, 0.5031, 0.4514, 0.5031, 0.4514, 0.5031, 0.4514, 0.5031, 0.4514, 0.5031, 0.4514, 0.5031, 0.4514, 0.5031, 0.4514, 0.5031, 0.4514, 0.5031, 0.4514, 0.5031, 0.4514, 0.5031, 0.4514, 0.5031, 0.4514, 0.5031, 0.4514, 0.5031, 0.4514, 0.5031, 0.4514, 0.5031, 0.4514, 0.5031, 0.4514, 0.5031, 0.4514, 0.5031, 0.4514, 0.5031, 0.4514, 0.5031, 0.4514, 0.5031, 0.4514, 0.5031, 0.4514, 0.5031, 0.4514, 0.5031, 0.4514, 0.5031, 0.4514, 0.5031, 0.4514, 0.5031, 0.4514, 0.5031, 0.4514, 0.5031, 0.4514, 0.5031, 0.4514, 0.5031, 0.4514, 0.5031, 0.4514, 0.5031, 0.4514, 0.5031, 0.4514, 0.5031, 0.4514, 0.5031, 0.4514, 0.5031, 0.4514, 0.5031, 0.4514, 0.5031, 0.4514, 0.5031, 0.4514, 0.5031, 0.4514, 0.5031, 0.4514, 0.5031, 0.4514, 0.5031, 0.4514, 0.5031, 0.4514, 0.5031, 0.4514, 0.5031, 0.4514, 0.5031, 0.4514, 0.5031, 0.4514, 0.5031, 0.4514, 0.5031, 0.4514, 0.5031, 0.4514, 0.5031, 0.4514, 0.5031, 0.4514, 0.5031, 0.4514, 0.5031, 0.4514, 0.5031, 0.4514, 0.5031, 0.4514, 0.5031, 0.4514, 0.5031, 0.4514, 0.5031, 0.4514, 0.5031, 0.4514, 0.5031, 0.4514, 0.5031, 0.4514, 0.5031, 0.4514, 0.5031, 0.4514, 0.5031, 0.4514, 0.5031, 0.4514, 0.5031, 0.4514, 0.5031, 0.4514, 0.5031, 0.4514, 0.5031, 0.4514, 0.5031, 0.4514, 0.5031, 0.4514, 0.5031, 0.4514, 0.5031, 0.4514, 0.5031, 0.4514, 0.5031, 0.4514, 0.5031, 0.4514, 0.5031, 0.4514, 0.5031, 0.4514, 0.5031, 0.4514, 0.5031, 0.4514, 0.5031, 0.4514, 0.5031, 0.4514, 0.5031, 0.4514, 0.5031, 0.4514, 0.5031, 0.4514, 0.5031, 0.4514, 0.5031, 0.4514, 0.5031, 0.4514, 0.5031, 0.4514, 0.5031, 0.4514, 0.5031, 0.4514, 0.5031, 0.4514, 0.5031, 0.4514, 0.5031, 0.4514, 0.5031, 0.4514, 0.5031, 0.4514, 0.5031, 0.4514, 0.5031, 0.4514, 0.5031, 0.4514, 0.5031, 0.4514, 0.5031, 0.4514, 0.5031, 0.4514, 0.5031, 0.4514, 0.5031, 0.4514, 0.5031, 0.4514, 0.5031, 0.4514, 0.5031, 0.4514, 0.5031, 0.4514, 0.5031, 0.4514, 0.5031, 0.4514, 0.5031, 0.4514, 0.5031, 0.4514, 0.5031, 0.4514, 0.5031, 0.4514, 0.5031, 0.4514, 0.5031, 0.4514, 0.5031, 0.4514, 0.5031, 0.4514, 0.006311, 0.5451, 0.006311, 0.5451, 0.006311, 0.5451, 0.006311, 0.5451, 0.006311, 0.5451, 0.006311, 0.5451, 0.006311, 0.5451, 0.006311, 0.5451, 0.006311, 0.5451, 0.006311, 0.5451, 0.006311, 0.5451, 0.006311, 0.5451, 0.006311, 0.5451, 0.006311, 0.5451, 0.006311, 0.5451, 0.006311, 0.5451, 0.006311, 0.5451, 0.006311, 0.5451, 0.006311, 0.5451, 0.006311, 0.5451, 0.006311, 0.5451, 0.006311, 0.5451, 0.006311, 0.5451, 0.006311, 0.5451, 0.006311, 0.5451, 0.006311, 0.5451, 0.006311, 0.5451, 0.006311, 0.5451, 0.006311, 0.5451, 0.006311, 0.5451, 0.006311, 0.5451, 0.006311, 0.5451, 0.5031, 0.4514, 0.5031, 0.4514, 0.5031, 0.4514, 0.5031, 0.4514, 0.5031, 0.4514, 0.5031, 0.4514, 0.5031, 0.4514, 0.5031, 0.4514, 0.5031, 0.4514, 0.5031, 0.4514, 0.5031, 0.4514, 0.5031, 0.4514, 0.5031, 0.4514, 0.5031, 0.4514, 0.5031, 0.4514, 0.5031, 0.4514, 0.5031, 0.4514, 0.5031, 0.4514, 0.5031, 0.4514, 0.5031, 0.4514, 0.5031, 0.4514, 0.5031, 0.4514, 0.5031, 0.4514, 0.5031, 0.4514, 0.5031, 0.4514, 0.5031, 0.4514, 0.5031, 0.4514, 0.5031, 0.4514, 0.5031, 0.4514, 0.5031, 0.4514, 0.5031, 0.4514, 0.5031, 0.4514, 0.5031, 0.4514, 0.5031, 0.4514, 0.5031, 0.4514, 0.5031, 0.4514, 0.5031, 0.4514, 0.5031, 0.4514, 0.5031, 0.4514, 0.5031, 0.4514, 0.5031, 0.4514, 0.5031, 0.4514, 0.5031, 0.4514, 0.5031, 0.4514, 0.5031, 0.4514, 0.5031, 0.4514, 0.5031, 0.4514, 0.5031, 0.4514, 0.5031, 0.4514, 0.5031, 0.4514, 0.5031, 0.4514, 0.5031, 0.4514, 0.5031, 0.4514, 0.5031, 0.4514, 0.5031, 0.4514, 0.5031, 0.4514, 0.5031, 0.4514, 0.5031, 0.4514, 0.5031, 0.4514, 0.5031, 0.4514, 0.5031, 0.4514, 0.5031, 0.4514, 0.5031, 0.4514, 0.5031, 0.4514, 0.5031, 0.4514, 0.5031, 0.4514, 0.5031, 0.4514, 0.5031, 0.4514, 0.5031, 0.4514, 0.5031, 0.4514, 0.5031, 0.4514, 0.5031, 0.4514, 0.5031, 0.4514, 0.5031, 0.4514, 0.5031, 0.4514, 0.5031, 0.4514, 0.5031, 0.4514, 0.5031, 0.4514, 0.5031, 0.4514, 0.5031, 0.4514, 0.5031, 0.4514, 0.5031, 0.4514, 0.5031, 0.4514, 0.5031, 0.4514, 0.5031, 0.4514, 0.5031, 0.4514, 0.5031, 0.4514, 0.5031, 0.4514, 0.5031, 0.4514, 0.5031, 0.4514, 0.5031, 0.4514, 0.5031, 0.4514, 0.5031, 0.4514, 0.5031, 0.4514, 0.5031, 0.4514, 0.5031, 0.4514])
me_cylinder_003.materials.append(mat_flat)
me_cylinder_003.materials.append(mat_emissive)
me_cylinder_003.use_remesh_fix_poles = True
me_cylinder_003.use_remesh_preserve_attributes = False
me_cylinder_003.use_mirror_vertex_groups = False
me_cylinder_003.update()
me_plane = bpy.data.meshes.new('Plane')
me_plane.from_pydata([(1.544e-07, -0.636, -1.136), (1.001e-07, -0.636, -1.788), (1.544e-07, 0.2739, -1.136), (1.001e-07, 0.2739, -1.788), (1.544e-07, 1.172, -1.136), (1.001e-07, 1.172, -1.788), (1.544e-07, 1.134, -1.136), (1.001e-07, 1.134, -1.788), (1.544e-07, -0.636, -0.6822), (1.544e-07, 0.2739, -0.6822)], [], [(0, 1, 3, 2), (6, 7, 5, 4), (2, 3, 7, 6), (0, 2, 9, 8)])
_uv = me_plane.uv_layers.new(name='UVMap')
_uv.uv.foreach_set('vector', [0.5068, 0.5861, 0.5068, 0.5861, 0.5068, 0.5861, 0.5068, 0.5861, 0.5068, 0.5861, 0.5068, 0.5861, 0.5068, 0.5861, 0.5068, 0.5861, 0.5068, 0.5861, 0.5068, 0.5861, 0.5068, 0.5861, 0.5068, 0.5861, 0.5068, 0.5861, 0.5068, 0.5861, 0.5068, 0.5861, 0.5068, 0.5861])
me_plane.materials.append(mat_flat)
me_plane.use_remesh_fix_poles = True
me_plane.use_remesh_preserve_attributes = False
me_plane.use_mirror_vertex_groups = False
me_plane.update()

# ---- objects
ob_light = bpy.data.objects.new('Light', light_light)
ob_camera = bpy.data.objects.new('Camera', cam_camera)
ob_cylinder = bpy.data.objects.new('Cylinder', me_cylinder_002)
ob_cylinder_001 = bpy.data.objects.new('Cylinder.001', me_cylinder_003)
ob_plane = bpy.data.objects.new('Plane', me_plane)
ob_plane_001 = bpy.data.objects.new('Plane.001', me_plane)
ob_plane_002 = bpy.data.objects.new('Plane.002', me_plane)
ob_plane_003 = bpy.data.objects.new('Plane.003', me_plane)

# ---- transforms, parenting, visibility, modifiers, constraints
ob_light.location = (4.076, 1.005, 5.904)
ob_light.rotation_euler = (0.6503, 0.05522, 1.866)
ob_light.lock_rotations_4d = False
ob_light.empty_display_type = 'ARROWS'
ob_light.color = (0.0, 0.0, 0.0, 0.0)
ob_light.lineart.crease_threshold = 0.0
ob_camera.location = (7.359, -6.926, 4.958)
ob_camera.rotation_euler = (1.109, 0.0, 0.8149)
ob_camera.lock_rotations_4d = False
ob_camera.empty_display_type = 'ARROWS'
ob_camera.color = (0.0, 0.0, 0.0, 0.0)
ob_camera.display_type = 'WIRE'
ob_camera.lineart.crease_threshold = 0.0
ob_cylinder.location = (0.0, 0.0, 0.0)
ob_cylinder.lineart.crease_threshold = 0.0
ob_cylinder_001.location = (0.0, 0.0, 0.0)
ob_cylinder_001.lineart.crease_threshold = 0.0
_m = ob_cylinder_001.modifiers.new('Auto Smooth', 'NODES')
_m.node_group = ng_auto_smooth
_gi = [s.identifier for s in ng_auto_smooth.interface.items_tree if s.item_type == 'SOCKET' and s.in_out == 'INPUT']
_m[_gi[1]] = 0.8238  # Angle
ob_plane.location = (2.608e-08, 5.179, 1.788e-07)
ob_plane.lineart.crease_threshold = 0.0
_m = ob_plane.modifiers.new('Subdivision', 'SUBSURF')
_m.uv_smooth = 'PRESERVE_CORNERS'
_m.levels = 2
_m = ob_plane.modifiers.new('Solidify', 'SOLIDIFY')
ob_plane_001.location = (2.608e-08, 5.179, 1.788e-07)
ob_plane_001.rotation_euler = (-0.0, 1.571, 0.0)
ob_plane_001.lineart.crease_threshold = 0.0
_m = ob_plane_001.modifiers.new('Subdivision', 'SUBSURF')
_m.uv_smooth = 'PRESERVE_CORNERS'
_m.levels = 2
_m = ob_plane_001.modifiers.new('Solidify', 'SOLIDIFY')
ob_plane_002.location = (2.608e-08, 5.179, 1.788e-07)
ob_plane_002.rotation_euler = (-0.0, 3.142, -0.0)
ob_plane_002.lineart.crease_threshold = 0.0
_m = ob_plane_002.modifiers.new('Subdivision', 'SUBSURF')
_m.uv_smooth = 'PRESERVE_CORNERS'
_m.levels = 2
_m = ob_plane_002.modifiers.new('Solidify', 'SOLIDIFY')
ob_plane_003.location = (2.608e-08, 5.179, 1.788e-07)
ob_plane_003.rotation_euler = (-0.0, 4.712, 0.0)
ob_plane_003.lineart.crease_threshold = 0.0
_m = ob_plane_003.modifiers.new('Subdivision', 'SUBSURF')
_m.uv_smooth = 'PRESERVE_CORNERS'
_m.levels = 2
_m = ob_plane_003.modifiers.new('Solidify', 'SOLIDIFY')

# ---- collection membership
col_collection.objects.link(ob_light)
col_collection.objects.link(ob_camera)
col_collection.objects.link(ob_cylinder)
col_collection.objects.link(ob_cylinder_001)
col_collection.objects.link(ob_plane)
col_collection.objects.link(ob_plane_001)
col_collection.objects.link(ob_plane_002)
col_collection.objects.link(ob_plane_003)

# ---- scene / render settings (as saved in the file)
scene.camera = ob_camera
scene.frame_start = 1; scene.frame_end = 250; scene.frame_set(1)
scene.render.engine = 'BLENDER_EEVEE_NEXT'
scene.cycles.use_denoising = False
scene.cycles.samples = 128
scene.cycles.sampling_pattern = 'TABULATED_SOBOL'
scene.cycles.use_adaptive_sampling = False
scene.cycles.use_light_tree = False
scene.view_settings.view_transform = 'Filmic'
bpy.context.view_layer.update()
